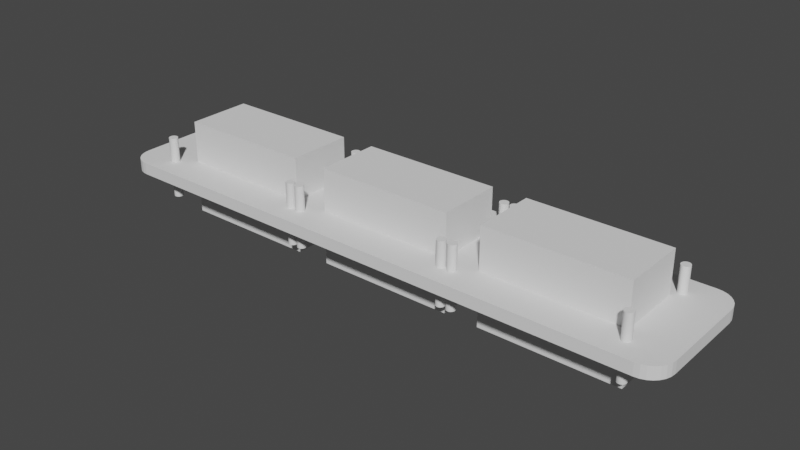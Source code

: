 # Source: v3.blend  (saved by Blender 2.90.8; exported with 4.5.12 LTS)
import bpy
from mathutils import Matrix  # noqa: F401  (used for matrix-valued properties, if any)

bpy.ops.wm.read_factory_settings(use_empty=True)
scene = bpy.context.scene
scene.name = 'Scene'

# ---- collections
col_collection = bpy.data.collections.new('Collection'); scene.collection.children.link(col_collection)

# ---- world
world_world = bpy.data.worlds.new('World'); scene.world = world_world
world_world.use_nodes = True; world_world.node_tree.nodes.clear()
_N = world_world.node_tree.nodes; _L = world_world.node_tree.links
n0 = _N.new('ShaderNodeOutputWorld'); n0.name = 'World Output'; n0.location = (300, 300)
n1 = _N.new('ShaderNodeBackground'); n1.name = 'Background'; n1.location = (10, 300)
n1.inputs[0].default_value = (0.05088, 0.05088, 0.05088, 1.0)
_L.new(n1.outputs[0], n0.inputs[0])
n0.is_active_output = True
world_world.color = (0.05088, 0.05088, 0.05088)
world_world.use_sun_shadow = False
world_world.sun_shadow_jitter_overblur = 0.0

# ---- meshes
me_v1_001 = bpy.data.meshes.new('V1.001')
me_v1_001.from_pydata([(-67.1, -16.5, -1.5), (67.1, -16.5, -1.5), (-67.1, -16.5, 1.5), (67.1, -16.5, 1.5), (68.32, -16.36, 1.5), (68.32, -16.36, -1.5), (69.49, -15.96, 1.5), (69.49, -15.96, -1.5), (70.53, -15.3, -1.5), (70.53, -15.3, 1.5), (71.4, -14.43, -1.5), (71.4, -14.43, 1.5), (72.06, -13.39, -1.5), (72.06, -13.39, 1.5), (72.46, -12.22, -1.5), (72.46, -12.22, 1.5), (72.6, -11.0, -1.5), (72.6, -11.0, 1.5), (72.6, 11.0, -1.5), (72.6, 11.0, 1.5), (72.46, 12.22, -1.5), (72.46, 12.22, 1.5), (72.06, 13.39, -1.5), (72.06, 13.39, 1.5), (71.4, 14.43, -1.5), (71.4, 14.43, 1.5), (70.53, 15.3, -1.5), (70.53, 15.3, 1.5), (69.49, 15.96, -1.5), (69.49, 15.96, 1.5), (68.32, 16.36, -1.5), (68.32, 16.36, 1.5), (67.1, 16.5, -1.5), (67.1, 16.5, 1.5), (-67.1, 16.5, -1.5), (-67.1, 16.5, 1.5), (-68.32, 16.36, 1.5), (-68.32, 16.36, -1.5), (-69.49, 15.96, -1.5), (-69.49, 15.96, 1.5), (-70.53, 15.3, -1.5), (-70.53, 15.3, 1.5), (-71.4, 14.43, -1.5), (-71.4, 14.43, 1.5), (-72.06, 13.39, -1.5), (-72.06, 13.39, 1.5), (-72.46, 12.22, -1.5), (-72.46, 12.22, 1.5), (-72.6, 11.0, -1.5), (-72.6, 11.0, 1.5), (-72.6, -11.0, -1.5), (-72.6, -11.0, 1.5), (-72.46, -12.22, 1.5), (-72.46, -12.22, -1.5), (-72.06, -13.39, 1.5), (-72.06, -13.39, -1.5), (-71.4, -14.43, -1.5), (-71.4, -14.43, 1.5), (-70.53, -15.3, -1.5), (-70.53, -15.3, 1.5), (-69.49, -15.96, -1.5), (-69.49, -15.96, 1.5), (-68.32, -16.36, -1.5), (-68.32, -16.36, 1.5)], [], [(0, 1, 2), (2, 1, 3), (3, 1, 4), (4, 5, 6), (1, 5, 4), (5, 7, 6), (6, 8, 9), (7, 8, 6), (9, 10, 11), (8, 10, 9), (11, 12, 13), (10, 12, 11), (13, 14, 15), (12, 14, 13), (15, 16, 17), (14, 16, 15), (16, 18, 17), (17, 18, 19), (18, 20, 19), (19, 20, 21), (21, 22, 23), (20, 22, 21), (23, 24, 25), (22, 24, 23), (25, 26, 27), (24, 26, 25), (27, 28, 29), (26, 28, 27), (29, 30, 31), (28, 30, 29), (31, 32, 33), (30, 32, 31), (32, 34, 33), (33, 34, 35), (35, 34, 36), (34, 37, 36), (36, 38, 39), (37, 38, 36), (39, 40, 41), (38, 40, 39), (41, 42, 43), (40, 42, 41), (43, 44, 45), (42, 44, 43), (45, 46, 47), (44, 46, 45), (47, 48, 49), (46, 48, 47), (48, 50, 49), (49, 50, 51), (51, 50, 52), (52, 53, 54), (50, 53, 52), (53, 55, 54), (54, 56, 57), (55, 56, 54), (57, 58, 59), (56, 58, 57), (59, 60, 61), (58, 60, 59), (61, 62, 63), (60, 62, 61), (63, 0, 2), (62, 0, 63), (56, 60, 58), (60, 0, 62), (56, 0, 60), (53, 50, 55), (55, 50, 56), (56, 50, 0), (46, 44, 48), (44, 42, 48), (40, 38, 42), (37, 34, 38), (48, 34, 50), (50, 34, 0), (38, 34, 42), (42, 34, 48), (1, 8, 5), (5, 8, 7), (8, 14, 10), (10, 14, 12), (1, 14, 8), (1, 16, 14), (0, 32, 1), (16, 32, 18), (34, 32, 0), (1, 32, 16), (30, 20, 32), (32, 20, 18), (30, 28, 20), (20, 24, 22), (28, 24, 20), (28, 26, 24), (61, 57, 59), (2, 61, 63), (2, 57, 61), (51, 52, 54), (51, 54, 57), (51, 57, 2), (45, 47, 49), (43, 45, 49), (39, 41, 43), (35, 36, 39), (35, 49, 51), (35, 51, 2), (35, 39, 43), (35, 43, 49), (9, 3, 4), (9, 4, 6), (15, 9, 11), (15, 11, 13), (15, 3, 9), (17, 3, 15), (33, 2, 3), (33, 17, 19), (33, 35, 2), (33, 3, 17), (21, 31, 33), (21, 33, 19), (29, 31, 21), (25, 21, 23), (25, 29, 21), (27, 29, 25)])
me_v1_001.use_remesh_fix_poles = True
me_v1_001.use_remesh_preserve_attributes = False
me_v1_001.use_mirror_vertex_groups = False
me_v1_001.update()
me_cube_001 = bpy.data.meshes.new('Cube.001')
me_cube_001.from_pydata([(-1.0, -1.0, -1.0), (-1.0, -1.0, 1.0), (-1.0, 1.0, -1.0), (-1.0, 1.0, 1.0), (1.0, -1.0, -1.0), (1.0, -1.0, 1.0), (1.0, 1.0, -1.0), (1.0, 1.0, 1.0)], [], [(0, 1, 3, 2), (2, 3, 7, 6), (6, 7, 5, 4), (4, 5, 1, 0), (2, 6, 4, 0), (7, 3, 1, 5)])
_uv = me_cube_001.uv_layers.new(name='UVMap')
_uv.uv.foreach_set('vector', [0.375, 0.0, 0.625, 0.0, 0.625, 0.25, 0.375, 0.25, 0.375, 0.25, 0.625, 0.25, 0.625, 0.5, 0.375, 0.5, 0.375, 0.5, 0.625, 0.5, 0.625, 0.75, 0.375, 0.75, 0.375, 0.75, 0.625, 0.75, 0.625, 1.0, 0.375, 1.0, 0.125, 0.5, 0.375, 0.5, 0.375, 0.75, 0.125, 0.75, 0.625, 0.5, 0.875, 0.5, 0.875, 0.75, 0.625, 0.75])
me_cube_001.use_remesh_fix_poles = True
me_cube_001.use_remesh_preserve_attributes = False
me_cube_001.use_mirror_vertex_groups = False
me_cube_001.update()
me_cube_002 = bpy.data.meshes.new('Cube.002')
me_cube_002.from_pydata([(-1.0, -1.0, -1.0), (-1.0, -1.0, 1.0), (-1.0, 1.0, -1.0), (-1.0, 1.0, 1.0), (1.0, -1.0, -1.0), (1.0, -1.0, 1.0), (1.0, 1.0, -1.0), (1.0, 1.0, 1.0)], [], [(0, 1, 3, 2), (2, 3, 7, 6), (6, 7, 5, 4), (4, 5, 1, 0), (2, 6, 4, 0), (7, 3, 1, 5)])
_uv = me_cube_002.uv_layers.new(name='UVMap')
_uv.uv.foreach_set('vector', [0.375, 0.0, 0.625, 0.0, 0.625, 0.25, 0.375, 0.25, 0.375, 0.25, 0.625, 0.25, 0.625, 0.5, 0.375, 0.5, 0.375, 0.5, 0.625, 0.5, 0.625, 0.75, 0.375, 0.75, 0.375, 0.75, 0.625, 0.75, 0.625, 1.0, 0.375, 1.0, 0.125, 0.5, 0.375, 0.5, 0.375, 0.75, 0.125, 0.75, 0.625, 0.5, 0.875, 0.5, 0.875, 0.75, 0.625, 0.75])
me_cube_002.use_remesh_fix_poles = True
me_cube_002.use_remesh_preserve_attributes = False
me_cube_002.use_mirror_vertex_groups = False
me_cube_002.update()
me_cube_003 = bpy.data.meshes.new('Cube.003')
me_cube_003.from_pydata([(-1.0, -1.0, -1.0), (-1.0, -1.0, 1.0), (-1.0, 1.0, -1.0), (-1.0, 1.0, 1.0), (1.0, -1.0, -1.0), (1.0, -1.0, 1.0), (1.0, 1.0, -1.0), (1.0, 1.0, 1.0)], [], [(0, 1, 3, 2), (2, 3, 7, 6), (6, 7, 5, 4), (4, 5, 1, 0), (2, 6, 4, 0), (7, 3, 1, 5)])
_uv = me_cube_003.uv_layers.new(name='UVMap')
_uv.uv.foreach_set('vector', [0.375, 0.0, 0.625, 0.0, 0.625, 0.25, 0.375, 0.25, 0.375, 0.25, 0.625, 0.25, 0.625, 0.5, 0.375, 0.5, 0.375, 0.5, 0.625, 0.5, 0.625, 0.75, 0.375, 0.75, 0.375, 0.75, 0.625, 0.75, 0.625, 1.0, 0.375, 1.0, 0.125, 0.5, 0.375, 0.5, 0.375, 0.75, 0.125, 0.75, 0.625, 0.5, 0.875, 0.5, 0.875, 0.75, 0.625, 0.75])
me_cube_003.use_remesh_fix_poles = True
me_cube_003.use_remesh_preserve_attributes = False
me_cube_003.use_mirror_vertex_groups = False
me_cube_003.update()
me_cylinder = bpy.data.meshes.new('Cylinder')
me_cylinder.from_pydata([(0.0, 1.1, -7.715), (0.0, 1.1, 7.715), (0.2146, 1.079, -7.715), (0.2146, 1.079, 7.715), (0.421, 1.016, -7.715), (0.421, 1.016, 7.715), (0.6111, 0.9146, -7.715), (0.6111, 0.9146, 7.715), (0.7778, 0.7778, -7.715), (0.7778, 0.7778, 7.715), (0.9146, 0.6111, -7.715), (0.9146, 0.6111, 7.715), (1.016, 0.421, -7.715), (1.016, 0.421, 7.715), (1.079, 0.2146, -7.715), (1.079, 0.2146, 7.715), (1.1, 8.305e-08, -7.715), (1.1, 8.305e-08, 7.715), (1.079, -0.2146, -7.715), (1.079, -0.2146, 7.715), (1.016, -0.421, -7.715), (1.016, -0.421, 7.715), (0.9146, -0.6111, -7.715), (0.9146, -0.6111, 7.715), (0.7778, -0.7778, -7.715), (0.7778, -0.7778, 7.715), (0.6111, -0.9146, -7.715), (0.6111, -0.9146, 7.715), (0.421, -1.016, -7.715), (0.421, -1.016, 7.715), (0.2146, -1.079, -7.715), (0.2146, -1.079, 7.715), (-3.584e-07, -1.1, -7.715), (-3.584e-07, -1.1, 7.715), (-0.2146, -1.079, -7.715), (-0.2146, -1.079, 7.715), (-0.421, -1.016, -7.715), (-0.421, -1.016, 7.715), (-0.6111, -0.9146, -7.715), (-0.6111, -0.9146, 7.715), (-0.7778, -0.7778, -7.715), (-0.7778, -0.7778, 7.715), (-0.9146, -0.6111, -7.715), (-0.9146, -0.6111, 7.715), (-1.016, -0.421, -7.715), (-1.016, -0.421, 7.715), (-1.079, -0.2146, -7.715), (-1.079, -0.2146, 7.715), (-1.1, 1.062e-06, -7.715), (-1.1, 1.062e-06, 7.715), (-1.079, 0.2146, -7.715), (-1.079, 0.2146, 7.715), (-1.016, 0.421, -7.715), (-1.016, 0.421, 7.715), (-0.9146, 0.6111, -7.715), (-0.9146, 0.6111, 7.715), (-0.7778, 0.7778, -7.715), (-0.7778, 0.7778, 7.715), (-0.6111, 0.9146, -7.715), (-0.6111, 0.9146, 7.715), (-0.421, 1.016, -7.715), (-0.421, 1.016, 7.715), (-0.2146, 1.079, -7.715), (-0.2146, 1.079, 7.715)], [], [(0, 1, 3, 2), (2, 3, 5, 4), (4, 5, 7, 6), (6, 7, 9, 8), (8, 9, 11, 10), (10, 11, 13, 12), (12, 13, 15, 14), (14, 15, 17, 16), (16, 17, 19, 18), (18, 19, 21, 20), (20, 21, 23, 22), (22, 23, 25, 24), (24, 25, 27, 26), (26, 27, 29, 28), (28, 29, 31, 30), (30, 31, 33, 32), (32, 33, 35, 34), (34, 35, 37, 36), (36, 37, 39, 38), (38, 39, 41, 40), (40, 41, 43, 42), (42, 43, 45, 44), (44, 45, 47, 46), (46, 47, 49, 48), (48, 49, 51, 50), (50, 51, 53, 52), (52, 53, 55, 54), (54, 55, 57, 56), (56, 57, 59, 58), (58, 59, 61, 60), (3, 1, 63, 61, 59, 57, 55, 53, 51, 49, 47, 45, 43, 41, 39, 37, 35, 33, 31, 29, 27, 25, 23, 21, 19, 17, 15, 13, 11, 9, 7, 5), (60, 61, 63, 62), (62, 63, 1, 0), (0, 2, 4, 6, 8, 10, 12, 14, 16, 18, 20, 22, 24, 26, 28, 30, 32, 34, 36, 38, 40, 42, 44, 46, 48, 50, 52, 54, 56, 58, 60, 62)])
_uv = me_cylinder.uv_layers.new(name='UVMap')
_uv.uv.foreach_set('vector', [1.0, 0.5, 1.0, 1.0, 0.9688, 1.0, 0.9688, 0.5, 0.9688, 0.5, 0.9688, 1.0, 0.9375, 1.0, 0.9375, 0.5, 0.9375, 0.5, 0.9375, 1.0, 0.9062, 1.0, 0.9062, 0.5, 0.9062, 0.5, 0.9062, 1.0, 0.875, 1.0, 0.875, 0.5, 0.875, 0.5, 0.875, 1.0, 0.8438, 1.0, 0.8438, 0.5, 0.8438, 0.5, 0.8438, 1.0, 0.8125, 1.0, 0.8125, 0.5, 0.8125, 0.5, 0.8125, 1.0, 0.7812, 1.0, 0.7812, 0.5, 0.7812, 0.5, 0.7812, 1.0, 0.75, 1.0, 0.75, 0.5, 0.75, 0.5, 0.75, 1.0, 0.7188, 1.0, 0.7188, 0.5, 0.7188, 0.5, 0.7188, 1.0, 0.6875, 1.0, 0.6875, 0.5, 0.6875, 0.5, 0.6875, 1.0, 0.6562, 1.0, 0.6562, 0.5, 0.6562, 0.5, 0.6562, 1.0, 0.625, 1.0, 0.625, 0.5, 0.625, 0.5, 0.625, 1.0, 0.5938, 1.0, 0.5938, 0.5, 0.5938, 0.5, 0.5938, 1.0, 0.5625, 1.0, 0.5625, 0.5, 0.5625, 0.5, 0.5625, 1.0, 0.5312, 1.0, 0.5312, 0.5, 0.5312, 0.5, 0.5312, 1.0, 0.5, 1.0, 0.5, 0.5, 0.5, 0.5, 0.5, 1.0, 0.4688, 1.0, 0.4688, 0.5, 0.4688, 0.5, 0.4688, 1.0, 0.4375, 1.0, 0.4375, 0.5, 0.4375, 0.5, 0.4375, 1.0, 0.4062, 1.0, 0.4062, 0.5, 0.4062, 0.5, 0.4062, 1.0, 0.375, 1.0, 0.375, 0.5, 0.375, 0.5, 0.375, 1.0, 0.3438, 1.0, 0.3438, 0.5, 0.3438, 0.5, 0.3438, 1.0, 0.3125, 1.0, 0.3125, 0.5, 0.3125, 0.5, 0.3125, 1.0, 0.2812, 1.0, 0.2812, 0.5, 0.2812, 0.5, 0.2812, 1.0, 0.25, 1.0, 0.25, 0.5, 0.25, 0.5, 0.25, 1.0, 0.2188, 1.0, 0.2188, 0.5, 0.2188, 0.5, 0.2188, 1.0, 0.1875, 1.0, 0.1875, 0.5, 0.1875, 0.5, 0.1875, 1.0, 0.1562, 1.0, 0.1562, 0.5, 0.1562, 0.5, 0.1562, 1.0, 0.125, 1.0, 0.125, 0.5, 0.125, 0.5, 0.125, 1.0, 0.09375, 1.0, 0.09375, 0.5, 0.09375, 0.5, 0.09375, 1.0, 0.0625, 1.0, 0.0625, 0.5, 0.2968, 0.4854, 0.25, 0.49, 0.2032, 0.4854, 0.1582, 0.4717, 0.1167, 0.4496, 0.08029, 0.4197, 0.05045, 0.3833, 0.02827, 0.3418, 0.01461, 0.2968, 0.01, 0.25, 0.01461, 0.2032, 0.02827, 0.1582, 0.05045, 0.1167, 0.08029, 0.08029, 0.1167, 0.05045, 0.1582, 0.02827, 0.2032, 0.01461, 0.25, 0.01, 0.2968, 0.01461, 0.3418, 0.02827, 0.3833, 0.05045, 0.4197, 0.08029, 0.4496, 0.1167, 0.4717, 0.1582, 0.4854, 0.2032, 0.49, 0.25, 0.4854, 0.2968, 0.4717, 0.3418, 0.4496, 0.3833, 0.4197, 0.4197, 0.3833, 0.4496, 0.3418, 0.4717, 0.0625, 0.5, 0.0625, 1.0, 0.03125, 1.0, 0.03125, 0.5, 0.03125, 0.5, 0.03125, 1.0, 0.0, 1.0, 0.0, 0.5, 0.75, 0.49, 0.7968, 0.4854, 0.8418, 0.4717, 0.8833, 0.4496, 0.9197, 0.4197, 0.9496, 0.3833, 0.9717, 0.3418, 0.9854, 0.2968, 0.99, 0.25, 0.9854, 0.2032, 0.9717, 0.1582, 0.9496, 0.1167, 0.9197, 0.08029, 0.8833, 0.05045, 0.8418, 0.02827, 0.7968, 0.01461, 0.75, 0.01, 0.7032, 0.01461, 0.6582, 0.02827, 0.6167, 0.05045, 0.5803, 0.08029, 0.5504, 0.1167, 0.5283, 0.1582, 0.5146, 0.2032, 0.51, 0.25, 0.5146, 0.2968, 0.5283, 0.3418, 0.5504, 0.3833, 0.5803, 0.4197, 0.6167, 0.4496, 0.6582, 0.4717, 0.7032, 0.4854])
me_cylinder.use_remesh_fix_poles = True
me_cylinder.use_remesh_preserve_attributes = False
me_cylinder.use_mirror_vertex_groups = False
me_cylinder.update()
me_cylinder_001 = bpy.data.meshes.new('Cylinder.001')
me_cylinder_001.from_pydata([(0.0, 1.1, -7.715), (0.0, 1.1, 7.715), (0.2146, 1.079, -7.715), (0.2146, 1.079, 7.715), (0.421, 1.016, -7.715), (0.421, 1.016, 7.715), (0.6111, 0.9146, -7.715), (0.6111, 0.9146, 7.715), (0.7778, 0.7778, -7.715), (0.7778, 0.7778, 7.715), (0.9146, 0.6111, -7.715), (0.9146, 0.6111, 7.715), (1.016, 0.421, -7.715), (1.016, 0.421, 7.715), (1.079, 0.2146, -7.715), (1.079, 0.2146, 7.715), (1.1, 8.305e-08, -7.715), (1.1, 8.305e-08, 7.715), (1.079, -0.2146, -7.715), (1.079, -0.2146, 7.715), (1.016, -0.421, -7.715), (1.016, -0.421, 7.715), (0.9146, -0.6111, -7.715), (0.9146, -0.6111, 7.715), (0.7778, -0.7778, -7.715), (0.7778, -0.7778, 7.715), (0.6111, -0.9146, -7.715), (0.6111, -0.9146, 7.715), (0.421, -1.016, -7.715), (0.421, -1.016, 7.715), (0.2146, -1.079, -7.715), (0.2146, -1.079, 7.715), (-3.584e-07, -1.1, -7.715), (-3.584e-07, -1.1, 7.715), (-0.2146, -1.079, -7.715), (-0.2146, -1.079, 7.715), (-0.421, -1.016, -7.715), (-0.421, -1.016, 7.715), (-0.6111, -0.9146, -7.715), (-0.6111, -0.9146, 7.715), (-0.7778, -0.7778, -7.715), (-0.7778, -0.7778, 7.715), (-0.9146, -0.6111, -7.715), (-0.9146, -0.6111, 7.715), (-1.016, -0.421, -7.715), (-1.016, -0.421, 7.715), (-1.079, -0.2146, -7.715), (-1.079, -0.2146, 7.715), (-1.1, 1.062e-06, -7.715), (-1.1, 1.062e-06, 7.715), (-1.079, 0.2146, -7.715), (-1.079, 0.2146, 7.715), (-1.016, 0.421, -7.715), (-1.016, 0.421, 7.715), (-0.9146, 0.6111, -7.715), (-0.9146, 0.6111, 7.715), (-0.7778, 0.7778, -7.715), (-0.7778, 0.7778, 7.715), (-0.6111, 0.9146, -7.715), (-0.6111, 0.9146, 7.715), (-0.421, 1.016, -7.715), (-0.421, 1.016, 7.715), (-0.2146, 1.079, -7.715), (-0.2146, 1.079, 7.715)], [], [(0, 1, 3, 2), (2, 3, 5, 4), (4, 5, 7, 6), (6, 7, 9, 8), (8, 9, 11, 10), (10, 11, 13, 12), (12, 13, 15, 14), (14, 15, 17, 16), (16, 17, 19, 18), (18, 19, 21, 20), (20, 21, 23, 22), (22, 23, 25, 24), (24, 25, 27, 26), (26, 27, 29, 28), (28, 29, 31, 30), (30, 31, 33, 32), (32, 33, 35, 34), (34, 35, 37, 36), (36, 37, 39, 38), (38, 39, 41, 40), (40, 41, 43, 42), (42, 43, 45, 44), (44, 45, 47, 46), (46, 47, 49, 48), (48, 49, 51, 50), (50, 51, 53, 52), (52, 53, 55, 54), (54, 55, 57, 56), (56, 57, 59, 58), (58, 59, 61, 60), (3, 1, 63, 61, 59, 57, 55, 53, 51, 49, 47, 45, 43, 41, 39, 37, 35, 33, 31, 29, 27, 25, 23, 21, 19, 17, 15, 13, 11, 9, 7, 5), (60, 61, 63, 62), (62, 63, 1, 0), (0, 2, 4, 6, 8, 10, 12, 14, 16, 18, 20, 22, 24, 26, 28, 30, 32, 34, 36, 38, 40, 42, 44, 46, 48, 50, 52, 54, 56, 58, 60, 62)])
_uv = me_cylinder_001.uv_layers.new(name='UVMap')
_uv.uv.foreach_set('vector', [1.0, 0.5, 1.0, 1.0, 0.9688, 1.0, 0.9688, 0.5, 0.9688, 0.5, 0.9688, 1.0, 0.9375, 1.0, 0.9375, 0.5, 0.9375, 0.5, 0.9375, 1.0, 0.9062, 1.0, 0.9062, 0.5, 0.9062, 0.5, 0.9062, 1.0, 0.875, 1.0, 0.875, 0.5, 0.875, 0.5, 0.875, 1.0, 0.8438, 1.0, 0.8438, 0.5, 0.8438, 0.5, 0.8438, 1.0, 0.8125, 1.0, 0.8125, 0.5, 0.8125, 0.5, 0.8125, 1.0, 0.7812, 1.0, 0.7812, 0.5, 0.7812, 0.5, 0.7812, 1.0, 0.75, 1.0, 0.75, 0.5, 0.75, 0.5, 0.75, 1.0, 0.7188, 1.0, 0.7188, 0.5, 0.7188, 0.5, 0.7188, 1.0, 0.6875, 1.0, 0.6875, 0.5, 0.6875, 0.5, 0.6875, 1.0, 0.6562, 1.0, 0.6562, 0.5, 0.6562, 0.5, 0.6562, 1.0, 0.625, 1.0, 0.625, 0.5, 0.625, 0.5, 0.625, 1.0, 0.5938, 1.0, 0.5938, 0.5, 0.5938, 0.5, 0.5938, 1.0, 0.5625, 1.0, 0.5625, 0.5, 0.5625, 0.5, 0.5625, 1.0, 0.5312, 1.0, 0.5312, 0.5, 0.5312, 0.5, 0.5312, 1.0, 0.5, 1.0, 0.5, 0.5, 0.5, 0.5, 0.5, 1.0, 0.4688, 1.0, 0.4688, 0.5, 0.4688, 0.5, 0.4688, 1.0, 0.4375, 1.0, 0.4375, 0.5, 0.4375, 0.5, 0.4375, 1.0, 0.4062, 1.0, 0.4062, 0.5, 0.4062, 0.5, 0.4062, 1.0, 0.375, 1.0, 0.375, 0.5, 0.375, 0.5, 0.375, 1.0, 0.3438, 1.0, 0.3438, 0.5, 0.3438, 0.5, 0.3438, 1.0, 0.3125, 1.0, 0.3125, 0.5, 0.3125, 0.5, 0.3125, 1.0, 0.2812, 1.0, 0.2812, 0.5, 0.2812, 0.5, 0.2812, 1.0, 0.25, 1.0, 0.25, 0.5, 0.25, 0.5, 0.25, 1.0, 0.2188, 1.0, 0.2188, 0.5, 0.2188, 0.5, 0.2188, 1.0, 0.1875, 1.0, 0.1875, 0.5, 0.1875, 0.5, 0.1875, 1.0, 0.1562, 1.0, 0.1562, 0.5, 0.1562, 0.5, 0.1562, 1.0, 0.125, 1.0, 0.125, 0.5, 0.125, 0.5, 0.125, 1.0, 0.09375, 1.0, 0.09375, 0.5, 0.09375, 0.5, 0.09375, 1.0, 0.0625, 1.0, 0.0625, 0.5, 0.2968, 0.4854, 0.25, 0.49, 0.2032, 0.4854, 0.1582, 0.4717, 0.1167, 0.4496, 0.08029, 0.4197, 0.05045, 0.3833, 0.02827, 0.3418, 0.01461, 0.2968, 0.01, 0.25, 0.01461, 0.2032, 0.02827, 0.1582, 0.05045, 0.1167, 0.08029, 0.08029, 0.1167, 0.05045, 0.1582, 0.02827, 0.2032, 0.01461, 0.25, 0.01, 0.2968, 0.01461, 0.3418, 0.02827, 0.3833, 0.05045, 0.4197, 0.08029, 0.4496, 0.1167, 0.4717, 0.1582, 0.4854, 0.2032, 0.49, 0.25, 0.4854, 0.2968, 0.4717, 0.3418, 0.4496, 0.3833, 0.4197, 0.4197, 0.3833, 0.4496, 0.3418, 0.4717, 0.0625, 0.5, 0.0625, 1.0, 0.03125, 1.0, 0.03125, 0.5, 0.03125, 0.5, 0.03125, 1.0, 0.0, 1.0, 0.0, 0.5, 0.75, 0.49, 0.7968, 0.4854, 0.8418, 0.4717, 0.8833, 0.4496, 0.9197, 0.4197, 0.9496, 0.3833, 0.9717, 0.3418, 0.9854, 0.2968, 0.99, 0.25, 0.9854, 0.2032, 0.9717, 0.1582, 0.9496, 0.1167, 0.9197, 0.08029, 0.8833, 0.05045, 0.8418, 0.02827, 0.7968, 0.01461, 0.75, 0.01, 0.7032, 0.01461, 0.6582, 0.02827, 0.6167, 0.05045, 0.5803, 0.08029, 0.5504, 0.1167, 0.5283, 0.1582, 0.5146, 0.2032, 0.51, 0.25, 0.5146, 0.2968, 0.5283, 0.3418, 0.5504, 0.3833, 0.5803, 0.4197, 0.6167, 0.4496, 0.6582, 0.4717, 0.7032, 0.4854])
me_cylinder_001.use_remesh_fix_poles = True
me_cylinder_001.use_remesh_preserve_attributes = False
me_cylinder_001.use_mirror_vertex_groups = False
me_cylinder_001.update()
me_cylinder_002 = bpy.data.meshes.new('Cylinder.002')
me_cylinder_002.from_pydata([(0.0, 1.1, -7.715), (0.0, 1.1, 7.715), (0.2146, 1.079, -7.715), (0.2146, 1.079, 7.715), (0.421, 1.016, -7.715), (0.421, 1.016, 7.715), (0.6111, 0.9146, -7.715), (0.6111, 0.9146, 7.715), (0.7778, 0.7778, -7.715), (0.7778, 0.7778, 7.715), (0.9146, 0.6111, -7.715), (0.9146, 0.6111, 7.715), (1.016, 0.421, -7.715), (1.016, 0.421, 7.715), (1.079, 0.2146, -7.715), (1.079, 0.2146, 7.715), (1.1, 8.305e-08, -7.715), (1.1, 8.305e-08, 7.715), (1.079, -0.2146, -7.715), (1.079, -0.2146, 7.715), (1.016, -0.421, -7.715), (1.016, -0.421, 7.715), (0.9146, -0.6111, -7.715), (0.9146, -0.6111, 7.715), (0.7778, -0.7778, -7.715), (0.7778, -0.7778, 7.715), (0.6111, -0.9146, -7.715), (0.6111, -0.9146, 7.715), (0.421, -1.016, -7.715), (0.421, -1.016, 7.715), (0.2146, -1.079, -7.715), (0.2146, -1.079, 7.715), (-3.584e-07, -1.1, -7.715), (-3.584e-07, -1.1, 7.715), (-0.2146, -1.079, -7.715), (-0.2146, -1.079, 7.715), (-0.421, -1.016, -7.715), (-0.421, -1.016, 7.715), (-0.6111, -0.9146, -7.715), (-0.6111, -0.9146, 7.715), (-0.7778, -0.7778, -7.715), (-0.7778, -0.7778, 7.715), (-0.9146, -0.6111, -7.715), (-0.9146, -0.6111, 7.715), (-1.016, -0.421, -7.715), (-1.016, -0.421, 7.715), (-1.079, -0.2146, -7.715), (-1.079, -0.2146, 7.715), (-1.1, 1.062e-06, -7.715), (-1.1, 1.062e-06, 7.715), (-1.079, 0.2146, -7.715), (-1.079, 0.2146, 7.715), (-1.016, 0.421, -7.715), (-1.016, 0.421, 7.715), (-0.9146, 0.6111, -7.715), (-0.9146, 0.6111, 7.715), (-0.7778, 0.7778, -7.715), (-0.7778, 0.7778, 7.715), (-0.6111, 0.9146, -7.715), (-0.6111, 0.9146, 7.715), (-0.421, 1.016, -7.715), (-0.421, 1.016, 7.715), (-0.2146, 1.079, -7.715), (-0.2146, 1.079, 7.715)], [], [(0, 1, 3, 2), (2, 3, 5, 4), (4, 5, 7, 6), (6, 7, 9, 8), (8, 9, 11, 10), (10, 11, 13, 12), (12, 13, 15, 14), (14, 15, 17, 16), (16, 17, 19, 18), (18, 19, 21, 20), (20, 21, 23, 22), (22, 23, 25, 24), (24, 25, 27, 26), (26, 27, 29, 28), (28, 29, 31, 30), (30, 31, 33, 32), (32, 33, 35, 34), (34, 35, 37, 36), (36, 37, 39, 38), (38, 39, 41, 40), (40, 41, 43, 42), (42, 43, 45, 44), (44, 45, 47, 46), (46, 47, 49, 48), (48, 49, 51, 50), (50, 51, 53, 52), (52, 53, 55, 54), (54, 55, 57, 56), (56, 57, 59, 58), (58, 59, 61, 60), (3, 1, 63, 61, 59, 57, 55, 53, 51, 49, 47, 45, 43, 41, 39, 37, 35, 33, 31, 29, 27, 25, 23, 21, 19, 17, 15, 13, 11, 9, 7, 5), (60, 61, 63, 62), (62, 63, 1, 0), (0, 2, 4, 6, 8, 10, 12, 14, 16, 18, 20, 22, 24, 26, 28, 30, 32, 34, 36, 38, 40, 42, 44, 46, 48, 50, 52, 54, 56, 58, 60, 62)])
_uv = me_cylinder_002.uv_layers.new(name='UVMap')
_uv.uv.foreach_set('vector', [1.0, 0.5, 1.0, 1.0, 0.9688, 1.0, 0.9688, 0.5, 0.9688, 0.5, 0.9688, 1.0, 0.9375, 1.0, 0.9375, 0.5, 0.9375, 0.5, 0.9375, 1.0, 0.9062, 1.0, 0.9062, 0.5, 0.9062, 0.5, 0.9062, 1.0, 0.875, 1.0, 0.875, 0.5, 0.875, 0.5, 0.875, 1.0, 0.8438, 1.0, 0.8438, 0.5, 0.8438, 0.5, 0.8438, 1.0, 0.8125, 1.0, 0.8125, 0.5, 0.8125, 0.5, 0.8125, 1.0, 0.7812, 1.0, 0.7812, 0.5, 0.7812, 0.5, 0.7812, 1.0, 0.75, 1.0, 0.75, 0.5, 0.75, 0.5, 0.75, 1.0, 0.7188, 1.0, 0.7188, 0.5, 0.7188, 0.5, 0.7188, 1.0, 0.6875, 1.0, 0.6875, 0.5, 0.6875, 0.5, 0.6875, 1.0, 0.6562, 1.0, 0.6562, 0.5, 0.6562, 0.5, 0.6562, 1.0, 0.625, 1.0, 0.625, 0.5, 0.625, 0.5, 0.625, 1.0, 0.5938, 1.0, 0.5938, 0.5, 0.5938, 0.5, 0.5938, 1.0, 0.5625, 1.0, 0.5625, 0.5, 0.5625, 0.5, 0.5625, 1.0, 0.5312, 1.0, 0.5312, 0.5, 0.5312, 0.5, 0.5312, 1.0, 0.5, 1.0, 0.5, 0.5, 0.5, 0.5, 0.5, 1.0, 0.4688, 1.0, 0.4688, 0.5, 0.4688, 0.5, 0.4688, 1.0, 0.4375, 1.0, 0.4375, 0.5, 0.4375, 0.5, 0.4375, 1.0, 0.4062, 1.0, 0.4062, 0.5, 0.4062, 0.5, 0.4062, 1.0, 0.375, 1.0, 0.375, 0.5, 0.375, 0.5, 0.375, 1.0, 0.3438, 1.0, 0.3438, 0.5, 0.3438, 0.5, 0.3438, 1.0, 0.3125, 1.0, 0.3125, 0.5, 0.3125, 0.5, 0.3125, 1.0, 0.2812, 1.0, 0.2812, 0.5, 0.2812, 0.5, 0.2812, 1.0, 0.25, 1.0, 0.25, 0.5, 0.25, 0.5, 0.25, 1.0, 0.2188, 1.0, 0.2188, 0.5, 0.2188, 0.5, 0.2188, 1.0, 0.1875, 1.0, 0.1875, 0.5, 0.1875, 0.5, 0.1875, 1.0, 0.1562, 1.0, 0.1562, 0.5, 0.1562, 0.5, 0.1562, 1.0, 0.125, 1.0, 0.125, 0.5, 0.125, 0.5, 0.125, 1.0, 0.09375, 1.0, 0.09375, 0.5, 0.09375, 0.5, 0.09375, 1.0, 0.0625, 1.0, 0.0625, 0.5, 0.2968, 0.4854, 0.25, 0.49, 0.2032, 0.4854, 0.1582, 0.4717, 0.1167, 0.4496, 0.08029, 0.4197, 0.05045, 0.3833, 0.02827, 0.3418, 0.01461, 0.2968, 0.01, 0.25, 0.01461, 0.2032, 0.02827, 0.1582, 0.05045, 0.1167, 0.08029, 0.08029, 0.1167, 0.05045, 0.1582, 0.02827, 0.2032, 0.01461, 0.25, 0.01, 0.2968, 0.01461, 0.3418, 0.02827, 0.3833, 0.05045, 0.4197, 0.08029, 0.4496, 0.1167, 0.4717, 0.1582, 0.4854, 0.2032, 0.49, 0.25, 0.4854, 0.2968, 0.4717, 0.3418, 0.4496, 0.3833, 0.4197, 0.4197, 0.3833, 0.4496, 0.3418, 0.4717, 0.0625, 0.5, 0.0625, 1.0, 0.03125, 1.0, 0.03125, 0.5, 0.03125, 0.5, 0.03125, 1.0, 0.0, 1.0, 0.0, 0.5, 0.75, 0.49, 0.7968, 0.4854, 0.8418, 0.4717, 0.8833, 0.4496, 0.9197, 0.4197, 0.9496, 0.3833, 0.9717, 0.3418, 0.9854, 0.2968, 0.99, 0.25, 0.9854, 0.2032, 0.9717, 0.1582, 0.9496, 0.1167, 0.9197, 0.08029, 0.8833, 0.05045, 0.8418, 0.02827, 0.7968, 0.01461, 0.75, 0.01, 0.7032, 0.01461, 0.6582, 0.02827, 0.6167, 0.05045, 0.5803, 0.08029, 0.5504, 0.1167, 0.5283, 0.1582, 0.5146, 0.2032, 0.51, 0.25, 0.5146, 0.2968, 0.5283, 0.3418, 0.5504, 0.3833, 0.5803, 0.4197, 0.6167, 0.4496, 0.6582, 0.4717, 0.7032, 0.4854])
me_cylinder_002.use_remesh_fix_poles = True
me_cylinder_002.use_remesh_preserve_attributes = False
me_cylinder_002.use_mirror_vertex_groups = False
me_cylinder_002.update()
me_cylinder_003 = bpy.data.meshes.new('Cylinder.003')
me_cylinder_003.from_pydata([(0.0, 1.1, -7.715), (0.0, 1.1, 7.715), (0.2146, 1.079, -7.715), (0.2146, 1.079, 7.715), (0.421, 1.016, -7.715), (0.421, 1.016, 7.715), (0.6111, 0.9146, -7.715), (0.6111, 0.9146, 7.715), (0.7778, 0.7778, -7.715), (0.7778, 0.7778, 7.715), (0.9146, 0.6111, -7.715), (0.9146, 0.6111, 7.715), (1.016, 0.421, -7.715), (1.016, 0.421, 7.715), (1.079, 0.2146, -7.715), (1.079, 0.2146, 7.715), (1.1, 8.305e-08, -7.715), (1.1, 8.305e-08, 7.715), (1.079, -0.2146, -7.715), (1.079, -0.2146, 7.715), (1.016, -0.421, -7.715), (1.016, -0.421, 7.715), (0.9146, -0.6111, -7.715), (0.9146, -0.6111, 7.715), (0.7778, -0.7778, -7.715), (0.7778, -0.7778, 7.715), (0.6111, -0.9146, -7.715), (0.6111, -0.9146, 7.715), (0.421, -1.016, -7.715), (0.421, -1.016, 7.715), (0.2146, -1.079, -7.715), (0.2146, -1.079, 7.715), (-3.584e-07, -1.1, -7.715), (-3.584e-07, -1.1, 7.715), (-0.2146, -1.079, -7.715), (-0.2146, -1.079, 7.715), (-0.421, -1.016, -7.715), (-0.421, -1.016, 7.715), (-0.6111, -0.9146, -7.715), (-0.6111, -0.9146, 7.715), (-0.7778, -0.7778, -7.715), (-0.7778, -0.7778, 7.715), (-0.9146, -0.6111, -7.715), (-0.9146, -0.6111, 7.715), (-1.016, -0.421, -7.715), (-1.016, -0.421, 7.715), (-1.079, -0.2146, -7.715), (-1.079, -0.2146, 7.715), (-1.1, 1.062e-06, -7.715), (-1.1, 1.062e-06, 7.715), (-1.079, 0.2146, -7.715), (-1.079, 0.2146, 7.715), (-1.016, 0.421, -7.715), (-1.016, 0.421, 7.715), (-0.9146, 0.6111, -7.715), (-0.9146, 0.6111, 7.715), (-0.7778, 0.7778, -7.715), (-0.7778, 0.7778, 7.715), (-0.6111, 0.9146, -7.715), (-0.6111, 0.9146, 7.715), (-0.421, 1.016, -7.715), (-0.421, 1.016, 7.715), (-0.2146, 1.079, -7.715), (-0.2146, 1.079, 7.715)], [], [(0, 1, 3, 2), (2, 3, 5, 4), (4, 5, 7, 6), (6, 7, 9, 8), (8, 9, 11, 10), (10, 11, 13, 12), (12, 13, 15, 14), (14, 15, 17, 16), (16, 17, 19, 18), (18, 19, 21, 20), (20, 21, 23, 22), (22, 23, 25, 24), (24, 25, 27, 26), (26, 27, 29, 28), (28, 29, 31, 30), (30, 31, 33, 32), (32, 33, 35, 34), (34, 35, 37, 36), (36, 37, 39, 38), (38, 39, 41, 40), (40, 41, 43, 42), (42, 43, 45, 44), (44, 45, 47, 46), (46, 47, 49, 48), (48, 49, 51, 50), (50, 51, 53, 52), (52, 53, 55, 54), (54, 55, 57, 56), (56, 57, 59, 58), (58, 59, 61, 60), (3, 1, 63, 61, 59, 57, 55, 53, 51, 49, 47, 45, 43, 41, 39, 37, 35, 33, 31, 29, 27, 25, 23, 21, 19, 17, 15, 13, 11, 9, 7, 5), (60, 61, 63, 62), (62, 63, 1, 0), (0, 2, 4, 6, 8, 10, 12, 14, 16, 18, 20, 22, 24, 26, 28, 30, 32, 34, 36, 38, 40, 42, 44, 46, 48, 50, 52, 54, 56, 58, 60, 62)])
_uv = me_cylinder_003.uv_layers.new(name='UVMap')
_uv.uv.foreach_set('vector', [1.0, 0.5, 1.0, 1.0, 0.9688, 1.0, 0.9688, 0.5, 0.9688, 0.5, 0.9688, 1.0, 0.9375, 1.0, 0.9375, 0.5, 0.9375, 0.5, 0.9375, 1.0, 0.9062, 1.0, 0.9062, 0.5, 0.9062, 0.5, 0.9062, 1.0, 0.875, 1.0, 0.875, 0.5, 0.875, 0.5, 0.875, 1.0, 0.8438, 1.0, 0.8438, 0.5, 0.8438, 0.5, 0.8438, 1.0, 0.8125, 1.0, 0.8125, 0.5, 0.8125, 0.5, 0.8125, 1.0, 0.7812, 1.0, 0.7812, 0.5, 0.7812, 0.5, 0.7812, 1.0, 0.75, 1.0, 0.75, 0.5, 0.75, 0.5, 0.75, 1.0, 0.7188, 1.0, 0.7188, 0.5, 0.7188, 0.5, 0.7188, 1.0, 0.6875, 1.0, 0.6875, 0.5, 0.6875, 0.5, 0.6875, 1.0, 0.6562, 1.0, 0.6562, 0.5, 0.6562, 0.5, 0.6562, 1.0, 0.625, 1.0, 0.625, 0.5, 0.625, 0.5, 0.625, 1.0, 0.5938, 1.0, 0.5938, 0.5, 0.5938, 0.5, 0.5938, 1.0, 0.5625, 1.0, 0.5625, 0.5, 0.5625, 0.5, 0.5625, 1.0, 0.5312, 1.0, 0.5312, 0.5, 0.5312, 0.5, 0.5312, 1.0, 0.5, 1.0, 0.5, 0.5, 0.5, 0.5, 0.5, 1.0, 0.4688, 1.0, 0.4688, 0.5, 0.4688, 0.5, 0.4688, 1.0, 0.4375, 1.0, 0.4375, 0.5, 0.4375, 0.5, 0.4375, 1.0, 0.4062, 1.0, 0.4062, 0.5, 0.4062, 0.5, 0.4062, 1.0, 0.375, 1.0, 0.375, 0.5, 0.375, 0.5, 0.375, 1.0, 0.3438, 1.0, 0.3438, 0.5, 0.3438, 0.5, 0.3438, 1.0, 0.3125, 1.0, 0.3125, 0.5, 0.3125, 0.5, 0.3125, 1.0, 0.2812, 1.0, 0.2812, 0.5, 0.2812, 0.5, 0.2812, 1.0, 0.25, 1.0, 0.25, 0.5, 0.25, 0.5, 0.25, 1.0, 0.2188, 1.0, 0.2188, 0.5, 0.2188, 0.5, 0.2188, 1.0, 0.1875, 1.0, 0.1875, 0.5, 0.1875, 0.5, 0.1875, 1.0, 0.1562, 1.0, 0.1562, 0.5, 0.1562, 0.5, 0.1562, 1.0, 0.125, 1.0, 0.125, 0.5, 0.125, 0.5, 0.125, 1.0, 0.09375, 1.0, 0.09375, 0.5, 0.09375, 0.5, 0.09375, 1.0, 0.0625, 1.0, 0.0625, 0.5, 0.2968, 0.4854, 0.25, 0.49, 0.2032, 0.4854, 0.1582, 0.4717, 0.1167, 0.4496, 0.08029, 0.4197, 0.05045, 0.3833, 0.02827, 0.3418, 0.01461, 0.2968, 0.01, 0.25, 0.01461, 0.2032, 0.02827, 0.1582, 0.05045, 0.1167, 0.08029, 0.08029, 0.1167, 0.05045, 0.1582, 0.02827, 0.2032, 0.01461, 0.25, 0.01, 0.2968, 0.01461, 0.3418, 0.02827, 0.3833, 0.05045, 0.4197, 0.08029, 0.4496, 0.1167, 0.4717, 0.1582, 0.4854, 0.2032, 0.49, 0.25, 0.4854, 0.2968, 0.4717, 0.3418, 0.4496, 0.3833, 0.4197, 0.4197, 0.3833, 0.4496, 0.3418, 0.4717, 0.0625, 0.5, 0.0625, 1.0, 0.03125, 1.0, 0.03125, 0.5, 0.03125, 0.5, 0.03125, 1.0, 0.0, 1.0, 0.0, 0.5, 0.75, 0.49, 0.7968, 0.4854, 0.8418, 0.4717, 0.8833, 0.4496, 0.9197, 0.4197, 0.9496, 0.3833, 0.9717, 0.3418, 0.9854, 0.2968, 0.99, 0.25, 0.9854, 0.2032, 0.9717, 0.1582, 0.9496, 0.1167, 0.9197, 0.08029, 0.8833, 0.05045, 0.8418, 0.02827, 0.7968, 0.01461, 0.75, 0.01, 0.7032, 0.01461, 0.6582, 0.02827, 0.6167, 0.05045, 0.5803, 0.08029, 0.5504, 0.1167, 0.5283, 0.1582, 0.5146, 0.2032, 0.51, 0.25, 0.5146, 0.2968, 0.5283, 0.3418, 0.5504, 0.3833, 0.5803, 0.4197, 0.6167, 0.4496, 0.6582, 0.4717, 0.7032, 0.4854])
me_cylinder_003.use_remesh_fix_poles = True
me_cylinder_003.use_remesh_preserve_attributes = False
me_cylinder_003.use_mirror_vertex_groups = False
me_cylinder_003.update()
me_cylinder_004 = bpy.data.meshes.new('Cylinder.004')
me_cylinder_004.from_pydata([(0.0, 1.1, -7.715), (0.0, 1.1, 7.715), (0.2146, 1.079, -7.715), (0.2146, 1.079, 7.715), (0.421, 1.016, -7.715), (0.421, 1.016, 7.715), (0.6111, 0.9146, -7.715), (0.6111, 0.9146, 7.715), (0.7778, 0.7778, -7.715), (0.7778, 0.7778, 7.715), (0.9146, 0.6111, -7.715), (0.9146, 0.6111, 7.715), (1.016, 0.421, -7.715), (1.016, 0.421, 7.715), (1.079, 0.2146, -7.715), (1.079, 0.2146, 7.715), (1.1, 8.305e-08, -7.715), (1.1, 8.305e-08, 7.715), (1.079, -0.2146, -7.715), (1.079, -0.2146, 7.715), (1.016, -0.421, -7.715), (1.016, -0.421, 7.715), (0.9146, -0.6111, -7.715), (0.9146, -0.6111, 7.715), (0.7778, -0.7778, -7.715), (0.7778, -0.7778, 7.715), (0.6111, -0.9146, -7.715), (0.6111, -0.9146, 7.715), (0.421, -1.016, -7.715), (0.421, -1.016, 7.715), (0.2146, -1.079, -7.715), (0.2146, -1.079, 7.715), (-3.584e-07, -1.1, -7.715), (-3.584e-07, -1.1, 7.715), (-0.2146, -1.079, -7.715), (-0.2146, -1.079, 7.715), (-0.421, -1.016, -7.715), (-0.421, -1.016, 7.715), (-0.6111, -0.9146, -7.715), (-0.6111, -0.9146, 7.715), (-0.7778, -0.7778, -7.715), (-0.7778, -0.7778, 7.715), (-0.9146, -0.6111, -7.715), (-0.9146, -0.6111, 7.715), (-1.016, -0.421, -7.715), (-1.016, -0.421, 7.715), (-1.079, -0.2146, -7.715), (-1.079, -0.2146, 7.715), (-1.1, 1.062e-06, -7.715), (-1.1, 1.062e-06, 7.715), (-1.079, 0.2146, -7.715), (-1.079, 0.2146, 7.715), (-1.016, 0.421, -7.715), (-1.016, 0.421, 7.715), (-0.9146, 0.6111, -7.715), (-0.9146, 0.6111, 7.715), (-0.7778, 0.7778, -7.715), (-0.7778, 0.7778, 7.715), (-0.6111, 0.9146, -7.715), (-0.6111, 0.9146, 7.715), (-0.421, 1.016, -7.715), (-0.421, 1.016, 7.715), (-0.2146, 1.079, -7.715), (-0.2146, 1.079, 7.715)], [], [(0, 1, 3, 2), (2, 3, 5, 4), (4, 5, 7, 6), (6, 7, 9, 8), (8, 9, 11, 10), (10, 11, 13, 12), (12, 13, 15, 14), (14, 15, 17, 16), (16, 17, 19, 18), (18, 19, 21, 20), (20, 21, 23, 22), (22, 23, 25, 24), (24, 25, 27, 26), (26, 27, 29, 28), (28, 29, 31, 30), (30, 31, 33, 32), (32, 33, 35, 34), (34, 35, 37, 36), (36, 37, 39, 38), (38, 39, 41, 40), (40, 41, 43, 42), (42, 43, 45, 44), (44, 45, 47, 46), (46, 47, 49, 48), (48, 49, 51, 50), (50, 51, 53, 52), (52, 53, 55, 54), (54, 55, 57, 56), (56, 57, 59, 58), (58, 59, 61, 60), (3, 1, 63, 61, 59, 57, 55, 53, 51, 49, 47, 45, 43, 41, 39, 37, 35, 33, 31, 29, 27, 25, 23, 21, 19, 17, 15, 13, 11, 9, 7, 5), (60, 61, 63, 62), (62, 63, 1, 0), (0, 2, 4, 6, 8, 10, 12, 14, 16, 18, 20, 22, 24, 26, 28, 30, 32, 34, 36, 38, 40, 42, 44, 46, 48, 50, 52, 54, 56, 58, 60, 62)])
_uv = me_cylinder_004.uv_layers.new(name='UVMap')
_uv.uv.foreach_set('vector', [1.0, 0.5, 1.0, 1.0, 0.9688, 1.0, 0.9688, 0.5, 0.9688, 0.5, 0.9688, 1.0, 0.9375, 1.0, 0.9375, 0.5, 0.9375, 0.5, 0.9375, 1.0, 0.9062, 1.0, 0.9062, 0.5, 0.9062, 0.5, 0.9062, 1.0, 0.875, 1.0, 0.875, 0.5, 0.875, 0.5, 0.875, 1.0, 0.8438, 1.0, 0.8438, 0.5, 0.8438, 0.5, 0.8438, 1.0, 0.8125, 1.0, 0.8125, 0.5, 0.8125, 0.5, 0.8125, 1.0, 0.7812, 1.0, 0.7812, 0.5, 0.7812, 0.5, 0.7812, 1.0, 0.75, 1.0, 0.75, 0.5, 0.75, 0.5, 0.75, 1.0, 0.7188, 1.0, 0.7188, 0.5, 0.7188, 0.5, 0.7188, 1.0, 0.6875, 1.0, 0.6875, 0.5, 0.6875, 0.5, 0.6875, 1.0, 0.6562, 1.0, 0.6562, 0.5, 0.6562, 0.5, 0.6562, 1.0, 0.625, 1.0, 0.625, 0.5, 0.625, 0.5, 0.625, 1.0, 0.5938, 1.0, 0.5938, 0.5, 0.5938, 0.5, 0.5938, 1.0, 0.5625, 1.0, 0.5625, 0.5, 0.5625, 0.5, 0.5625, 1.0, 0.5312, 1.0, 0.5312, 0.5, 0.5312, 0.5, 0.5312, 1.0, 0.5, 1.0, 0.5, 0.5, 0.5, 0.5, 0.5, 1.0, 0.4688, 1.0, 0.4688, 0.5, 0.4688, 0.5, 0.4688, 1.0, 0.4375, 1.0, 0.4375, 0.5, 0.4375, 0.5, 0.4375, 1.0, 0.4062, 1.0, 0.4062, 0.5, 0.4062, 0.5, 0.4062, 1.0, 0.375, 1.0, 0.375, 0.5, 0.375, 0.5, 0.375, 1.0, 0.3438, 1.0, 0.3438, 0.5, 0.3438, 0.5, 0.3438, 1.0, 0.3125, 1.0, 0.3125, 0.5, 0.3125, 0.5, 0.3125, 1.0, 0.2812, 1.0, 0.2812, 0.5, 0.2812, 0.5, 0.2812, 1.0, 0.25, 1.0, 0.25, 0.5, 0.25, 0.5, 0.25, 1.0, 0.2188, 1.0, 0.2188, 0.5, 0.2188, 0.5, 0.2188, 1.0, 0.1875, 1.0, 0.1875, 0.5, 0.1875, 0.5, 0.1875, 1.0, 0.1562, 1.0, 0.1562, 0.5, 0.1562, 0.5, 0.1562, 1.0, 0.125, 1.0, 0.125, 0.5, 0.125, 0.5, 0.125, 1.0, 0.09375, 1.0, 0.09375, 0.5, 0.09375, 0.5, 0.09375, 1.0, 0.0625, 1.0, 0.0625, 0.5, 0.2968, 0.4854, 0.25, 0.49, 0.2032, 0.4854, 0.1582, 0.4717, 0.1167, 0.4496, 0.08029, 0.4197, 0.05045, 0.3833, 0.02827, 0.3418, 0.01461, 0.2968, 0.01, 0.25, 0.01461, 0.2032, 0.02827, 0.1582, 0.05045, 0.1167, 0.08029, 0.08029, 0.1167, 0.05045, 0.1582, 0.02827, 0.2032, 0.01461, 0.25, 0.01, 0.2968, 0.01461, 0.3418, 0.02827, 0.3833, 0.05045, 0.4197, 0.08029, 0.4496, 0.1167, 0.4717, 0.1582, 0.4854, 0.2032, 0.49, 0.25, 0.4854, 0.2968, 0.4717, 0.3418, 0.4496, 0.3833, 0.4197, 0.4197, 0.3833, 0.4496, 0.3418, 0.4717, 0.0625, 0.5, 0.0625, 1.0, 0.03125, 1.0, 0.03125, 0.5, 0.03125, 0.5, 0.03125, 1.0, 0.0, 1.0, 0.0, 0.5, 0.75, 0.49, 0.7968, 0.4854, 0.8418, 0.4717, 0.8833, 0.4496, 0.9197, 0.4197, 0.9496, 0.3833, 0.9717, 0.3418, 0.9854, 0.2968, 0.99, 0.25, 0.9854, 0.2032, 0.9717, 0.1582, 0.9496, 0.1167, 0.9197, 0.08029, 0.8833, 0.05045, 0.8418, 0.02827, 0.7968, 0.01461, 0.75, 0.01, 0.7032, 0.01461, 0.6582, 0.02827, 0.6167, 0.05045, 0.5803, 0.08029, 0.5504, 0.1167, 0.5283, 0.1582, 0.5146, 0.2032, 0.51, 0.25, 0.5146, 0.2968, 0.5283, 0.3418, 0.5504, 0.3833, 0.5803, 0.4197, 0.6167, 0.4496, 0.6582, 0.4717, 0.7032, 0.4854])
me_cylinder_004.use_remesh_fix_poles = True
me_cylinder_004.use_remesh_preserve_attributes = False
me_cylinder_004.use_mirror_vertex_groups = False
me_cylinder_004.update()
me_cylinder_005 = bpy.data.meshes.new('Cylinder.005')
me_cylinder_005.from_pydata([(0.0, 1.1, -7.715), (0.0, 1.1, 7.715), (0.2146, 1.079, -7.715), (0.2146, 1.079, 7.715), (0.421, 1.016, -7.715), (0.421, 1.016, 7.715), (0.6111, 0.9146, -7.715), (0.6111, 0.9146, 7.715), (0.7778, 0.7778, -7.715), (0.7778, 0.7778, 7.715), (0.9146, 0.6111, -7.715), (0.9146, 0.6111, 7.715), (1.016, 0.421, -7.715), (1.016, 0.421, 7.715), (1.079, 0.2146, -7.715), (1.079, 0.2146, 7.715), (1.1, 8.305e-08, -7.715), (1.1, 8.305e-08, 7.715), (1.079, -0.2146, -7.715), (1.079, -0.2146, 7.715), (1.016, -0.421, -7.715), (1.016, -0.421, 7.715), (0.9146, -0.6111, -7.715), (0.9146, -0.6111, 7.715), (0.7778, -0.7778, -7.715), (0.7778, -0.7778, 7.715), (0.6111, -0.9146, -7.715), (0.6111, -0.9146, 7.715), (0.421, -1.016, -7.715), (0.421, -1.016, 7.715), (0.2146, -1.079, -7.715), (0.2146, -1.079, 7.715), (-3.584e-07, -1.1, -7.715), (-3.584e-07, -1.1, 7.715), (-0.2146, -1.079, -7.715), (-0.2146, -1.079, 7.715), (-0.421, -1.016, -7.715), (-0.421, -1.016, 7.715), (-0.6111, -0.9146, -7.715), (-0.6111, -0.9146, 7.715), (-0.7778, -0.7778, -7.715), (-0.7778, -0.7778, 7.715), (-0.9146, -0.6111, -7.715), (-0.9146, -0.6111, 7.715), (-1.016, -0.421, -7.715), (-1.016, -0.421, 7.715), (-1.079, -0.2146, -7.715), (-1.079, -0.2146, 7.715), (-1.1, 1.062e-06, -7.715), (-1.1, 1.062e-06, 7.715), (-1.079, 0.2146, -7.715), (-1.079, 0.2146, 7.715), (-1.016, 0.421, -7.715), (-1.016, 0.421, 7.715), (-0.9146, 0.6111, -7.715), (-0.9146, 0.6111, 7.715), (-0.7778, 0.7778, -7.715), (-0.7778, 0.7778, 7.715), (-0.6111, 0.9146, -7.715), (-0.6111, 0.9146, 7.715), (-0.421, 1.016, -7.715), (-0.421, 1.016, 7.715), (-0.2146, 1.079, -7.715), (-0.2146, 1.079, 7.715)], [], [(0, 1, 3, 2), (2, 3, 5, 4), (4, 5, 7, 6), (6, 7, 9, 8), (8, 9, 11, 10), (10, 11, 13, 12), (12, 13, 15, 14), (14, 15, 17, 16), (16, 17, 19, 18), (18, 19, 21, 20), (20, 21, 23, 22), (22, 23, 25, 24), (24, 25, 27, 26), (26, 27, 29, 28), (28, 29, 31, 30), (30, 31, 33, 32), (32, 33, 35, 34), (34, 35, 37, 36), (36, 37, 39, 38), (38, 39, 41, 40), (40, 41, 43, 42), (42, 43, 45, 44), (44, 45, 47, 46), (46, 47, 49, 48), (48, 49, 51, 50), (50, 51, 53, 52), (52, 53, 55, 54), (54, 55, 57, 56), (56, 57, 59, 58), (58, 59, 61, 60), (3, 1, 63, 61, 59, 57, 55, 53, 51, 49, 47, 45, 43, 41, 39, 37, 35, 33, 31, 29, 27, 25, 23, 21, 19, 17, 15, 13, 11, 9, 7, 5), (60, 61, 63, 62), (62, 63, 1, 0), (0, 2, 4, 6, 8, 10, 12, 14, 16, 18, 20, 22, 24, 26, 28, 30, 32, 34, 36, 38, 40, 42, 44, 46, 48, 50, 52, 54, 56, 58, 60, 62)])
_uv = me_cylinder_005.uv_layers.new(name='UVMap')
_uv.uv.foreach_set('vector', [1.0, 0.5, 1.0, 1.0, 0.9688, 1.0, 0.9688, 0.5, 0.9688, 0.5, 0.9688, 1.0, 0.9375, 1.0, 0.9375, 0.5, 0.9375, 0.5, 0.9375, 1.0, 0.9062, 1.0, 0.9062, 0.5, 0.9062, 0.5, 0.9062, 1.0, 0.875, 1.0, 0.875, 0.5, 0.875, 0.5, 0.875, 1.0, 0.8438, 1.0, 0.8438, 0.5, 0.8438, 0.5, 0.8438, 1.0, 0.8125, 1.0, 0.8125, 0.5, 0.8125, 0.5, 0.8125, 1.0, 0.7812, 1.0, 0.7812, 0.5, 0.7812, 0.5, 0.7812, 1.0, 0.75, 1.0, 0.75, 0.5, 0.75, 0.5, 0.75, 1.0, 0.7188, 1.0, 0.7188, 0.5, 0.7188, 0.5, 0.7188, 1.0, 0.6875, 1.0, 0.6875, 0.5, 0.6875, 0.5, 0.6875, 1.0, 0.6562, 1.0, 0.6562, 0.5, 0.6562, 0.5, 0.6562, 1.0, 0.625, 1.0, 0.625, 0.5, 0.625, 0.5, 0.625, 1.0, 0.5938, 1.0, 0.5938, 0.5, 0.5938, 0.5, 0.5938, 1.0, 0.5625, 1.0, 0.5625, 0.5, 0.5625, 0.5, 0.5625, 1.0, 0.5312, 1.0, 0.5312, 0.5, 0.5312, 0.5, 0.5312, 1.0, 0.5, 1.0, 0.5, 0.5, 0.5, 0.5, 0.5, 1.0, 0.4688, 1.0, 0.4688, 0.5, 0.4688, 0.5, 0.4688, 1.0, 0.4375, 1.0, 0.4375, 0.5, 0.4375, 0.5, 0.4375, 1.0, 0.4062, 1.0, 0.4062, 0.5, 0.4062, 0.5, 0.4062, 1.0, 0.375, 1.0, 0.375, 0.5, 0.375, 0.5, 0.375, 1.0, 0.3438, 1.0, 0.3438, 0.5, 0.3438, 0.5, 0.3438, 1.0, 0.3125, 1.0, 0.3125, 0.5, 0.3125, 0.5, 0.3125, 1.0, 0.2812, 1.0, 0.2812, 0.5, 0.2812, 0.5, 0.2812, 1.0, 0.25, 1.0, 0.25, 0.5, 0.25, 0.5, 0.25, 1.0, 0.2188, 1.0, 0.2188, 0.5, 0.2188, 0.5, 0.2188, 1.0, 0.1875, 1.0, 0.1875, 0.5, 0.1875, 0.5, 0.1875, 1.0, 0.1562, 1.0, 0.1562, 0.5, 0.1562, 0.5, 0.1562, 1.0, 0.125, 1.0, 0.125, 0.5, 0.125, 0.5, 0.125, 1.0, 0.09375, 1.0, 0.09375, 0.5, 0.09375, 0.5, 0.09375, 1.0, 0.0625, 1.0, 0.0625, 0.5, 0.2968, 0.4854, 0.25, 0.49, 0.2032, 0.4854, 0.1582, 0.4717, 0.1167, 0.4496, 0.08029, 0.4197, 0.05045, 0.3833, 0.02827, 0.3418, 0.01461, 0.2968, 0.01, 0.25, 0.01461, 0.2032, 0.02827, 0.1582, 0.05045, 0.1167, 0.08029, 0.08029, 0.1167, 0.05045, 0.1582, 0.02827, 0.2032, 0.01461, 0.25, 0.01, 0.2968, 0.01461, 0.3418, 0.02827, 0.3833, 0.05045, 0.4197, 0.08029, 0.4496, 0.1167, 0.4717, 0.1582, 0.4854, 0.2032, 0.49, 0.25, 0.4854, 0.2968, 0.4717, 0.3418, 0.4496, 0.3833, 0.4197, 0.4197, 0.3833, 0.4496, 0.3418, 0.4717, 0.0625, 0.5, 0.0625, 1.0, 0.03125, 1.0, 0.03125, 0.5, 0.03125, 0.5, 0.03125, 1.0, 0.0, 1.0, 0.0, 0.5, 0.75, 0.49, 0.7968, 0.4854, 0.8418, 0.4717, 0.8833, 0.4496, 0.9197, 0.4197, 0.9496, 0.3833, 0.9717, 0.3418, 0.9854, 0.2968, 0.99, 0.25, 0.9854, 0.2032, 0.9717, 0.1582, 0.9496, 0.1167, 0.9197, 0.08029, 0.8833, 0.05045, 0.8418, 0.02827, 0.7968, 0.01461, 0.75, 0.01, 0.7032, 0.01461, 0.6582, 0.02827, 0.6167, 0.05045, 0.5803, 0.08029, 0.5504, 0.1167, 0.5283, 0.1582, 0.5146, 0.2032, 0.51, 0.25, 0.5146, 0.2968, 0.5283, 0.3418, 0.5504, 0.3833, 0.5803, 0.4197, 0.6167, 0.4496, 0.6582, 0.4717, 0.7032, 0.4854])
me_cylinder_005.use_remesh_fix_poles = True
me_cylinder_005.use_remesh_preserve_attributes = False
me_cylinder_005.use_mirror_vertex_groups = False
me_cylinder_005.update()
me_cylinder_006 = bpy.data.meshes.new('Cylinder.006')
me_cylinder_006.from_pydata([(0.0, 1.1, -7.715), (0.0, 1.1, 7.715), (0.2146, 1.079, -7.715), (0.2146, 1.079, 7.715), (0.421, 1.016, -7.715), (0.421, 1.016, 7.715), (0.6111, 0.9146, -7.715), (0.6111, 0.9146, 7.715), (0.7778, 0.7778, -7.715), (0.7778, 0.7778, 7.715), (0.9146, 0.6111, -7.715), (0.9146, 0.6111, 7.715), (1.016, 0.421, -7.715), (1.016, 0.421, 7.715), (1.079, 0.2146, -7.715), (1.079, 0.2146, 7.715), (1.1, 8.305e-08, -7.715), (1.1, 8.305e-08, 7.715), (1.079, -0.2146, -7.715), (1.079, -0.2146, 7.715), (1.016, -0.421, -7.715), (1.016, -0.421, 7.715), (0.9146, -0.6111, -7.715), (0.9146, -0.6111, 7.715), (0.7778, -0.7778, -7.715), (0.7778, -0.7778, 7.715), (0.6111, -0.9146, -7.715), (0.6111, -0.9146, 7.715), (0.421, -1.016, -7.715), (0.421, -1.016, 7.715), (0.2146, -1.079, -7.715), (0.2146, -1.079, 7.715), (-3.584e-07, -1.1, -7.715), (-3.584e-07, -1.1, 7.715), (-0.2146, -1.079, -7.715), (-0.2146, -1.079, 7.715), (-0.421, -1.016, -7.715), (-0.421, -1.016, 7.715), (-0.6111, -0.9146, -7.715), (-0.6111, -0.9146, 7.715), (-0.7778, -0.7778, -7.715), (-0.7778, -0.7778, 7.715), (-0.9146, -0.6111, -7.715), (-0.9146, -0.6111, 7.715), (-1.016, -0.421, -7.715), (-1.016, -0.421, 7.715), (-1.079, -0.2146, -7.715), (-1.079, -0.2146, 7.715), (-1.1, 1.062e-06, -7.715), (-1.1, 1.062e-06, 7.715), (-1.079, 0.2146, -7.715), (-1.079, 0.2146, 7.715), (-1.016, 0.421, -7.715), (-1.016, 0.421, 7.715), (-0.9146, 0.6111, -7.715), (-0.9146, 0.6111, 7.715), (-0.7778, 0.7778, -7.715), (-0.7778, 0.7778, 7.715), (-0.6111, 0.9146, -7.715), (-0.6111, 0.9146, 7.715), (-0.421, 1.016, -7.715), (-0.421, 1.016, 7.715), (-0.2146, 1.079, -7.715), (-0.2146, 1.079, 7.715)], [], [(0, 1, 3, 2), (2, 3, 5, 4), (4, 5, 7, 6), (6, 7, 9, 8), (8, 9, 11, 10), (10, 11, 13, 12), (12, 13, 15, 14), (14, 15, 17, 16), (16, 17, 19, 18), (18, 19, 21, 20), (20, 21, 23, 22), (22, 23, 25, 24), (24, 25, 27, 26), (26, 27, 29, 28), (28, 29, 31, 30), (30, 31, 33, 32), (32, 33, 35, 34), (34, 35, 37, 36), (36, 37, 39, 38), (38, 39, 41, 40), (40, 41, 43, 42), (42, 43, 45, 44), (44, 45, 47, 46), (46, 47, 49, 48), (48, 49, 51, 50), (50, 51, 53, 52), (52, 53, 55, 54), (54, 55, 57, 56), (56, 57, 59, 58), (58, 59, 61, 60), (3, 1, 63, 61, 59, 57, 55, 53, 51, 49, 47, 45, 43, 41, 39, 37, 35, 33, 31, 29, 27, 25, 23, 21, 19, 17, 15, 13, 11, 9, 7, 5), (60, 61, 63, 62), (62, 63, 1, 0), (0, 2, 4, 6, 8, 10, 12, 14, 16, 18, 20, 22, 24, 26, 28, 30, 32, 34, 36, 38, 40, 42, 44, 46, 48, 50, 52, 54, 56, 58, 60, 62)])
_uv = me_cylinder_006.uv_layers.new(name='UVMap')
_uv.uv.foreach_set('vector', [1.0, 0.5, 1.0, 1.0, 0.9688, 1.0, 0.9688, 0.5, 0.9688, 0.5, 0.9688, 1.0, 0.9375, 1.0, 0.9375, 0.5, 0.9375, 0.5, 0.9375, 1.0, 0.9062, 1.0, 0.9062, 0.5, 0.9062, 0.5, 0.9062, 1.0, 0.875, 1.0, 0.875, 0.5, 0.875, 0.5, 0.875, 1.0, 0.8438, 1.0, 0.8438, 0.5, 0.8438, 0.5, 0.8438, 1.0, 0.8125, 1.0, 0.8125, 0.5, 0.8125, 0.5, 0.8125, 1.0, 0.7812, 1.0, 0.7812, 0.5, 0.7812, 0.5, 0.7812, 1.0, 0.75, 1.0, 0.75, 0.5, 0.75, 0.5, 0.75, 1.0, 0.7188, 1.0, 0.7188, 0.5, 0.7188, 0.5, 0.7188, 1.0, 0.6875, 1.0, 0.6875, 0.5, 0.6875, 0.5, 0.6875, 1.0, 0.6562, 1.0, 0.6562, 0.5, 0.6562, 0.5, 0.6562, 1.0, 0.625, 1.0, 0.625, 0.5, 0.625, 0.5, 0.625, 1.0, 0.5938, 1.0, 0.5938, 0.5, 0.5938, 0.5, 0.5938, 1.0, 0.5625, 1.0, 0.5625, 0.5, 0.5625, 0.5, 0.5625, 1.0, 0.5312, 1.0, 0.5312, 0.5, 0.5312, 0.5, 0.5312, 1.0, 0.5, 1.0, 0.5, 0.5, 0.5, 0.5, 0.5, 1.0, 0.4688, 1.0, 0.4688, 0.5, 0.4688, 0.5, 0.4688, 1.0, 0.4375, 1.0, 0.4375, 0.5, 0.4375, 0.5, 0.4375, 1.0, 0.4062, 1.0, 0.4062, 0.5, 0.4062, 0.5, 0.4062, 1.0, 0.375, 1.0, 0.375, 0.5, 0.375, 0.5, 0.375, 1.0, 0.3438, 1.0, 0.3438, 0.5, 0.3438, 0.5, 0.3438, 1.0, 0.3125, 1.0, 0.3125, 0.5, 0.3125, 0.5, 0.3125, 1.0, 0.2812, 1.0, 0.2812, 0.5, 0.2812, 0.5, 0.2812, 1.0, 0.25, 1.0, 0.25, 0.5, 0.25, 0.5, 0.25, 1.0, 0.2188, 1.0, 0.2188, 0.5, 0.2188, 0.5, 0.2188, 1.0, 0.1875, 1.0, 0.1875, 0.5, 0.1875, 0.5, 0.1875, 1.0, 0.1562, 1.0, 0.1562, 0.5, 0.1562, 0.5, 0.1562, 1.0, 0.125, 1.0, 0.125, 0.5, 0.125, 0.5, 0.125, 1.0, 0.09375, 1.0, 0.09375, 0.5, 0.09375, 0.5, 0.09375, 1.0, 0.0625, 1.0, 0.0625, 0.5, 0.2968, 0.4854, 0.25, 0.49, 0.2032, 0.4854, 0.1582, 0.4717, 0.1167, 0.4496, 0.08029, 0.4197, 0.05045, 0.3833, 0.02827, 0.3418, 0.01461, 0.2968, 0.01, 0.25, 0.01461, 0.2032, 0.02827, 0.1582, 0.05045, 0.1167, 0.08029, 0.08029, 0.1167, 0.05045, 0.1582, 0.02827, 0.2032, 0.01461, 0.25, 0.01, 0.2968, 0.01461, 0.3418, 0.02827, 0.3833, 0.05045, 0.4197, 0.08029, 0.4496, 0.1167, 0.4717, 0.1582, 0.4854, 0.2032, 0.49, 0.25, 0.4854, 0.2968, 0.4717, 0.3418, 0.4496, 0.3833, 0.4197, 0.4197, 0.3833, 0.4496, 0.3418, 0.4717, 0.0625, 0.5, 0.0625, 1.0, 0.03125, 1.0, 0.03125, 0.5, 0.03125, 0.5, 0.03125, 1.0, 0.0, 1.0, 0.0, 0.5, 0.75, 0.49, 0.7968, 0.4854, 0.8418, 0.4717, 0.8833, 0.4496, 0.9197, 0.4197, 0.9496, 0.3833, 0.9717, 0.3418, 0.9854, 0.2968, 0.99, 0.25, 0.9854, 0.2032, 0.9717, 0.1582, 0.9496, 0.1167, 0.9197, 0.08029, 0.8833, 0.05045, 0.8418, 0.02827, 0.7968, 0.01461, 0.75, 0.01, 0.7032, 0.01461, 0.6582, 0.02827, 0.6167, 0.05045, 0.5803, 0.08029, 0.5504, 0.1167, 0.5283, 0.1582, 0.5146, 0.2032, 0.51, 0.25, 0.5146, 0.2968, 0.5283, 0.3418, 0.5504, 0.3833, 0.5803, 0.4197, 0.6167, 0.4496, 0.6582, 0.4717, 0.7032, 0.4854])
me_cylinder_006.use_remesh_fix_poles = True
me_cylinder_006.use_remesh_preserve_attributes = False
me_cylinder_006.use_mirror_vertex_groups = False
me_cylinder_006.update()
me_cylinder_007 = bpy.data.meshes.new('Cylinder.007')
me_cylinder_007.from_pydata([(0.0, 1.1, -7.715), (0.0, 1.1, 7.715), (0.2146, 1.079, -7.715), (0.2146, 1.079, 7.715), (0.421, 1.016, -7.715), (0.421, 1.016, 7.715), (0.6111, 0.9146, -7.715), (0.6111, 0.9146, 7.715), (0.7778, 0.7778, -7.715), (0.7778, 0.7778, 7.715), (0.9146, 0.6111, -7.715), (0.9146, 0.6111, 7.715), (1.016, 0.421, -7.715), (1.016, 0.421, 7.715), (1.079, 0.2146, -7.715), (1.079, 0.2146, 7.715), (1.1, 8.305e-08, -7.715), (1.1, 8.305e-08, 7.715), (1.079, -0.2146, -7.715), (1.079, -0.2146, 7.715), (1.016, -0.421, -7.715), (1.016, -0.421, 7.715), (0.9146, -0.6111, -7.715), (0.9146, -0.6111, 7.715), (0.7778, -0.7778, -7.715), (0.7778, -0.7778, 7.715), (0.6111, -0.9146, -7.715), (0.6111, -0.9146, 7.715), (0.421, -1.016, -7.715), (0.421, -1.016, 7.715), (0.2146, -1.079, -7.715), (0.2146, -1.079, 7.715), (-3.584e-07, -1.1, -7.715), (-3.584e-07, -1.1, 7.715), (-0.2146, -1.079, -7.715), (-0.2146, -1.079, 7.715), (-0.421, -1.016, -7.715), (-0.421, -1.016, 7.715), (-0.6111, -0.9146, -7.715), (-0.6111, -0.9146, 7.715), (-0.7778, -0.7778, -7.715), (-0.7778, -0.7778, 7.715), (-0.9146, -0.6111, -7.715), (-0.9146, -0.6111, 7.715), (-1.016, -0.421, -7.715), (-1.016, -0.421, 7.715), (-1.079, -0.2146, -7.715), (-1.079, -0.2146, 7.715), (-1.1, 1.062e-06, -7.715), (-1.1, 1.062e-06, 7.715), (-1.079, 0.2146, -7.715), (-1.079, 0.2146, 7.715), (-1.016, 0.421, -7.715), (-1.016, 0.421, 7.715), (-0.9146, 0.6111, -7.715), (-0.9146, 0.6111, 7.715), (-0.7778, 0.7778, -7.715), (-0.7778, 0.7778, 7.715), (-0.6111, 0.9146, -7.715), (-0.6111, 0.9146, 7.715), (-0.421, 1.016, -7.715), (-0.421, 1.016, 7.715), (-0.2146, 1.079, -7.715), (-0.2146, 1.079, 7.715)], [], [(0, 1, 3, 2), (2, 3, 5, 4), (4, 5, 7, 6), (6, 7, 9, 8), (8, 9, 11, 10), (10, 11, 13, 12), (12, 13, 15, 14), (14, 15, 17, 16), (16, 17, 19, 18), (18, 19, 21, 20), (20, 21, 23, 22), (22, 23, 25, 24), (24, 25, 27, 26), (26, 27, 29, 28), (28, 29, 31, 30), (30, 31, 33, 32), (32, 33, 35, 34), (34, 35, 37, 36), (36, 37, 39, 38), (38, 39, 41, 40), (40, 41, 43, 42), (42, 43, 45, 44), (44, 45, 47, 46), (46, 47, 49, 48), (48, 49, 51, 50), (50, 51, 53, 52), (52, 53, 55, 54), (54, 55, 57, 56), (56, 57, 59, 58), (58, 59, 61, 60), (3, 1, 63, 61, 59, 57, 55, 53, 51, 49, 47, 45, 43, 41, 39, 37, 35, 33, 31, 29, 27, 25, 23, 21, 19, 17, 15, 13, 11, 9, 7, 5), (60, 61, 63, 62), (62, 63, 1, 0), (0, 2, 4, 6, 8, 10, 12, 14, 16, 18, 20, 22, 24, 26, 28, 30, 32, 34, 36, 38, 40, 42, 44, 46, 48, 50, 52, 54, 56, 58, 60, 62)])
_uv = me_cylinder_007.uv_layers.new(name='UVMap')
_uv.uv.foreach_set('vector', [1.0, 0.5, 1.0, 1.0, 0.9688, 1.0, 0.9688, 0.5, 0.9688, 0.5, 0.9688, 1.0, 0.9375, 1.0, 0.9375, 0.5, 0.9375, 0.5, 0.9375, 1.0, 0.9062, 1.0, 0.9062, 0.5, 0.9062, 0.5, 0.9062, 1.0, 0.875, 1.0, 0.875, 0.5, 0.875, 0.5, 0.875, 1.0, 0.8438, 1.0, 0.8438, 0.5, 0.8438, 0.5, 0.8438, 1.0, 0.8125, 1.0, 0.8125, 0.5, 0.8125, 0.5, 0.8125, 1.0, 0.7812, 1.0, 0.7812, 0.5, 0.7812, 0.5, 0.7812, 1.0, 0.75, 1.0, 0.75, 0.5, 0.75, 0.5, 0.75, 1.0, 0.7188, 1.0, 0.7188, 0.5, 0.7188, 0.5, 0.7188, 1.0, 0.6875, 1.0, 0.6875, 0.5, 0.6875, 0.5, 0.6875, 1.0, 0.6562, 1.0, 0.6562, 0.5, 0.6562, 0.5, 0.6562, 1.0, 0.625, 1.0, 0.625, 0.5, 0.625, 0.5, 0.625, 1.0, 0.5938, 1.0, 0.5938, 0.5, 0.5938, 0.5, 0.5938, 1.0, 0.5625, 1.0, 0.5625, 0.5, 0.5625, 0.5, 0.5625, 1.0, 0.5312, 1.0, 0.5312, 0.5, 0.5312, 0.5, 0.5312, 1.0, 0.5, 1.0, 0.5, 0.5, 0.5, 0.5, 0.5, 1.0, 0.4688, 1.0, 0.4688, 0.5, 0.4688, 0.5, 0.4688, 1.0, 0.4375, 1.0, 0.4375, 0.5, 0.4375, 0.5, 0.4375, 1.0, 0.4062, 1.0, 0.4062, 0.5, 0.4062, 0.5, 0.4062, 1.0, 0.375, 1.0, 0.375, 0.5, 0.375, 0.5, 0.375, 1.0, 0.3438, 1.0, 0.3438, 0.5, 0.3438, 0.5, 0.3438, 1.0, 0.3125, 1.0, 0.3125, 0.5, 0.3125, 0.5, 0.3125, 1.0, 0.2812, 1.0, 0.2812, 0.5, 0.2812, 0.5, 0.2812, 1.0, 0.25, 1.0, 0.25, 0.5, 0.25, 0.5, 0.25, 1.0, 0.2188, 1.0, 0.2188, 0.5, 0.2188, 0.5, 0.2188, 1.0, 0.1875, 1.0, 0.1875, 0.5, 0.1875, 0.5, 0.1875, 1.0, 0.1562, 1.0, 0.1562, 0.5, 0.1562, 0.5, 0.1562, 1.0, 0.125, 1.0, 0.125, 0.5, 0.125, 0.5, 0.125, 1.0, 0.09375, 1.0, 0.09375, 0.5, 0.09375, 0.5, 0.09375, 1.0, 0.0625, 1.0, 0.0625, 0.5, 0.2968, 0.4854, 0.25, 0.49, 0.2032, 0.4854, 0.1582, 0.4717, 0.1167, 0.4496, 0.08029, 0.4197, 0.05045, 0.3833, 0.02827, 0.3418, 0.01461, 0.2968, 0.01, 0.25, 0.01461, 0.2032, 0.02827, 0.1582, 0.05045, 0.1167, 0.08029, 0.08029, 0.1167, 0.05045, 0.1582, 0.02827, 0.2032, 0.01461, 0.25, 0.01, 0.2968, 0.01461, 0.3418, 0.02827, 0.3833, 0.05045, 0.4197, 0.08029, 0.4496, 0.1167, 0.4717, 0.1582, 0.4854, 0.2032, 0.49, 0.25, 0.4854, 0.2968, 0.4717, 0.3418, 0.4496, 0.3833, 0.4197, 0.4197, 0.3833, 0.4496, 0.3418, 0.4717, 0.0625, 0.5, 0.0625, 1.0, 0.03125, 1.0, 0.03125, 0.5, 0.03125, 0.5, 0.03125, 1.0, 0.0, 1.0, 0.0, 0.5, 0.75, 0.49, 0.7968, 0.4854, 0.8418, 0.4717, 0.8833, 0.4496, 0.9197, 0.4197, 0.9496, 0.3833, 0.9717, 0.3418, 0.9854, 0.2968, 0.99, 0.25, 0.9854, 0.2032, 0.9717, 0.1582, 0.9496, 0.1167, 0.9197, 0.08029, 0.8833, 0.05045, 0.8418, 0.02827, 0.7968, 0.01461, 0.75, 0.01, 0.7032, 0.01461, 0.6582, 0.02827, 0.6167, 0.05045, 0.5803, 0.08029, 0.5504, 0.1167, 0.5283, 0.1582, 0.5146, 0.2032, 0.51, 0.25, 0.5146, 0.2968, 0.5283, 0.3418, 0.5504, 0.3833, 0.5803, 0.4197, 0.6167, 0.4496, 0.6582, 0.4717, 0.7032, 0.4854])
me_cylinder_007.use_remesh_fix_poles = True
me_cylinder_007.use_remesh_preserve_attributes = False
me_cylinder_007.use_mirror_vertex_groups = False
me_cylinder_007.update()
me_cylinder_008 = bpy.data.meshes.new('Cylinder.008')
me_cylinder_008.from_pydata([(0.0, 1.1, -7.715), (0.0, 1.1, 7.715), (0.2146, 1.079, -7.715), (0.2146, 1.079, 7.715), (0.421, 1.016, -7.715), (0.421, 1.016, 7.715), (0.6111, 0.9146, -7.715), (0.6111, 0.9146, 7.715), (0.7778, 0.7778, -7.715), (0.7778, 0.7778, 7.715), (0.9146, 0.6111, -7.715), (0.9146, 0.6111, 7.715), (1.016, 0.421, -7.715), (1.016, 0.421, 7.715), (1.079, 0.2146, -7.715), (1.079, 0.2146, 7.715), (1.1, 8.305e-08, -7.715), (1.1, 8.305e-08, 7.715), (1.079, -0.2146, -7.715), (1.079, -0.2146, 7.715), (1.016, -0.421, -7.715), (1.016, -0.421, 7.715), (0.9146, -0.6111, -7.715), (0.9146, -0.6111, 7.715), (0.7778, -0.7778, -7.715), (0.7778, -0.7778, 7.715), (0.6111, -0.9146, -7.715), (0.6111, -0.9146, 7.715), (0.421, -1.016, -7.715), (0.421, -1.016, 7.715), (0.2146, -1.079, -7.715), (0.2146, -1.079, 7.715), (-3.584e-07, -1.1, -7.715), (-3.584e-07, -1.1, 7.715), (-0.2146, -1.079, -7.715), (-0.2146, -1.079, 7.715), (-0.421, -1.016, -7.715), (-0.421, -1.016, 7.715), (-0.6111, -0.9146, -7.715), (-0.6111, -0.9146, 7.715), (-0.7778, -0.7778, -7.715), (-0.7778, -0.7778, 7.715), (-0.9146, -0.6111, -7.715), (-0.9146, -0.6111, 7.715), (-1.016, -0.421, -7.715), (-1.016, -0.421, 7.715), (-1.079, -0.2146, -7.715), (-1.079, -0.2146, 7.715), (-1.1, 1.062e-06, -7.715), (-1.1, 1.062e-06, 7.715), (-1.079, 0.2146, -7.715), (-1.079, 0.2146, 7.715), (-1.016, 0.421, -7.715), (-1.016, 0.421, 7.715), (-0.9146, 0.6111, -7.715), (-0.9146, 0.6111, 7.715), (-0.7778, 0.7778, -7.715), (-0.7778, 0.7778, 7.715), (-0.6111, 0.9146, -7.715), (-0.6111, 0.9146, 7.715), (-0.421, 1.016, -7.715), (-0.421, 1.016, 7.715), (-0.2146, 1.079, -7.715), (-0.2146, 1.079, 7.715)], [], [(0, 1, 3, 2), (2, 3, 5, 4), (4, 5, 7, 6), (6, 7, 9, 8), (8, 9, 11, 10), (10, 11, 13, 12), (12, 13, 15, 14), (14, 15, 17, 16), (16, 17, 19, 18), (18, 19, 21, 20), (20, 21, 23, 22), (22, 23, 25, 24), (24, 25, 27, 26), (26, 27, 29, 28), (28, 29, 31, 30), (30, 31, 33, 32), (32, 33, 35, 34), (34, 35, 37, 36), (36, 37, 39, 38), (38, 39, 41, 40), (40, 41, 43, 42), (42, 43, 45, 44), (44, 45, 47, 46), (46, 47, 49, 48), (48, 49, 51, 50), (50, 51, 53, 52), (52, 53, 55, 54), (54, 55, 57, 56), (56, 57, 59, 58), (58, 59, 61, 60), (3, 1, 63, 61, 59, 57, 55, 53, 51, 49, 47, 45, 43, 41, 39, 37, 35, 33, 31, 29, 27, 25, 23, 21, 19, 17, 15, 13, 11, 9, 7, 5), (60, 61, 63, 62), (62, 63, 1, 0), (0, 2, 4, 6, 8, 10, 12, 14, 16, 18, 20, 22, 24, 26, 28, 30, 32, 34, 36, 38, 40, 42, 44, 46, 48, 50, 52, 54, 56, 58, 60, 62)])
_uv = me_cylinder_008.uv_layers.new(name='UVMap')
_uv.uv.foreach_set('vector', [1.0, 0.5, 1.0, 1.0, 0.9688, 1.0, 0.9688, 0.5, 0.9688, 0.5, 0.9688, 1.0, 0.9375, 1.0, 0.9375, 0.5, 0.9375, 0.5, 0.9375, 1.0, 0.9062, 1.0, 0.9062, 0.5, 0.9062, 0.5, 0.9062, 1.0, 0.875, 1.0, 0.875, 0.5, 0.875, 0.5, 0.875, 1.0, 0.8438, 1.0, 0.8438, 0.5, 0.8438, 0.5, 0.8438, 1.0, 0.8125, 1.0, 0.8125, 0.5, 0.8125, 0.5, 0.8125, 1.0, 0.7812, 1.0, 0.7812, 0.5, 0.7812, 0.5, 0.7812, 1.0, 0.75, 1.0, 0.75, 0.5, 0.75, 0.5, 0.75, 1.0, 0.7188, 1.0, 0.7188, 0.5, 0.7188, 0.5, 0.7188, 1.0, 0.6875, 1.0, 0.6875, 0.5, 0.6875, 0.5, 0.6875, 1.0, 0.6562, 1.0, 0.6562, 0.5, 0.6562, 0.5, 0.6562, 1.0, 0.625, 1.0, 0.625, 0.5, 0.625, 0.5, 0.625, 1.0, 0.5938, 1.0, 0.5938, 0.5, 0.5938, 0.5, 0.5938, 1.0, 0.5625, 1.0, 0.5625, 0.5, 0.5625, 0.5, 0.5625, 1.0, 0.5312, 1.0, 0.5312, 0.5, 0.5312, 0.5, 0.5312, 1.0, 0.5, 1.0, 0.5, 0.5, 0.5, 0.5, 0.5, 1.0, 0.4688, 1.0, 0.4688, 0.5, 0.4688, 0.5, 0.4688, 1.0, 0.4375, 1.0, 0.4375, 0.5, 0.4375, 0.5, 0.4375, 1.0, 0.4062, 1.0, 0.4062, 0.5, 0.4062, 0.5, 0.4062, 1.0, 0.375, 1.0, 0.375, 0.5, 0.375, 0.5, 0.375, 1.0, 0.3438, 1.0, 0.3438, 0.5, 0.3438, 0.5, 0.3438, 1.0, 0.3125, 1.0, 0.3125, 0.5, 0.3125, 0.5, 0.3125, 1.0, 0.2812, 1.0, 0.2812, 0.5, 0.2812, 0.5, 0.2812, 1.0, 0.25, 1.0, 0.25, 0.5, 0.25, 0.5, 0.25, 1.0, 0.2188, 1.0, 0.2188, 0.5, 0.2188, 0.5, 0.2188, 1.0, 0.1875, 1.0, 0.1875, 0.5, 0.1875, 0.5, 0.1875, 1.0, 0.1562, 1.0, 0.1562, 0.5, 0.1562, 0.5, 0.1562, 1.0, 0.125, 1.0, 0.125, 0.5, 0.125, 0.5, 0.125, 1.0, 0.09375, 1.0, 0.09375, 0.5, 0.09375, 0.5, 0.09375, 1.0, 0.0625, 1.0, 0.0625, 0.5, 0.2968, 0.4854, 0.25, 0.49, 0.2032, 0.4854, 0.1582, 0.4717, 0.1167, 0.4496, 0.08029, 0.4197, 0.05045, 0.3833, 0.02827, 0.3418, 0.01461, 0.2968, 0.01, 0.25, 0.01461, 0.2032, 0.02827, 0.1582, 0.05045, 0.1167, 0.08029, 0.08029, 0.1167, 0.05045, 0.1582, 0.02827, 0.2032, 0.01461, 0.25, 0.01, 0.2968, 0.01461, 0.3418, 0.02827, 0.3833, 0.05045, 0.4197, 0.08029, 0.4496, 0.1167, 0.4717, 0.1582, 0.4854, 0.2032, 0.49, 0.25, 0.4854, 0.2968, 0.4717, 0.3418, 0.4496, 0.3833, 0.4197, 0.4197, 0.3833, 0.4496, 0.3418, 0.4717, 0.0625, 0.5, 0.0625, 1.0, 0.03125, 1.0, 0.03125, 0.5, 0.03125, 0.5, 0.03125, 1.0, 0.0, 1.0, 0.0, 0.5, 0.75, 0.49, 0.7968, 0.4854, 0.8418, 0.4717, 0.8833, 0.4496, 0.9197, 0.4197, 0.9496, 0.3833, 0.9717, 0.3418, 0.9854, 0.2968, 0.99, 0.25, 0.9854, 0.2032, 0.9717, 0.1582, 0.9496, 0.1167, 0.9197, 0.08029, 0.8833, 0.05045, 0.8418, 0.02827, 0.7968, 0.01461, 0.75, 0.01, 0.7032, 0.01461, 0.6582, 0.02827, 0.6167, 0.05045, 0.5803, 0.08029, 0.5504, 0.1167, 0.5283, 0.1582, 0.5146, 0.2032, 0.51, 0.25, 0.5146, 0.2968, 0.5283, 0.3418, 0.5504, 0.3833, 0.5803, 0.4197, 0.6167, 0.4496, 0.6582, 0.4717, 0.7032, 0.4854])
me_cylinder_008.use_remesh_fix_poles = True
me_cylinder_008.use_remesh_preserve_attributes = False
me_cylinder_008.use_mirror_vertex_groups = False
me_cylinder_008.update()
me_cylinder_009 = bpy.data.meshes.new('Cylinder.009')
me_cylinder_009.from_pydata([(0.0, 1.1, -7.715), (0.0, 1.1, 7.715), (0.2146, 1.079, -7.715), (0.2146, 1.079, 7.715), (0.421, 1.016, -7.715), (0.421, 1.016, 7.715), (0.6111, 0.9146, -7.715), (0.6111, 0.9146, 7.715), (0.7778, 0.7778, -7.715), (0.7778, 0.7778, 7.715), (0.9146, 0.6111, -7.715), (0.9146, 0.6111, 7.715), (1.016, 0.421, -7.715), (1.016, 0.421, 7.715), (1.079, 0.2146, -7.715), (1.079, 0.2146, 7.715), (1.1, 8.305e-08, -7.715), (1.1, 8.305e-08, 7.715), (1.079, -0.2146, -7.715), (1.079, -0.2146, 7.715), (1.016, -0.421, -7.715), (1.016, -0.421, 7.715), (0.9146, -0.6111, -7.715), (0.9146, -0.6111, 7.715), (0.7778, -0.7778, -7.715), (0.7778, -0.7778, 7.715), (0.6111, -0.9146, -7.715), (0.6111, -0.9146, 7.715), (0.421, -1.016, -7.715), (0.421, -1.016, 7.715), (0.2146, -1.079, -7.715), (0.2146, -1.079, 7.715), (-3.584e-07, -1.1, -7.715), (-3.584e-07, -1.1, 7.715), (-0.2146, -1.079, -7.715), (-0.2146, -1.079, 7.715), (-0.421, -1.016, -7.715), (-0.421, -1.016, 7.715), (-0.6111, -0.9146, -7.715), (-0.6111, -0.9146, 7.715), (-0.7778, -0.7778, -7.715), (-0.7778, -0.7778, 7.715), (-0.9146, -0.6111, -7.715), (-0.9146, -0.6111, 7.715), (-1.016, -0.421, -7.715), (-1.016, -0.421, 7.715), (-1.079, -0.2146, -7.715), (-1.079, -0.2146, 7.715), (-1.1, 1.062e-06, -7.715), (-1.1, 1.062e-06, 7.715), (-1.079, 0.2146, -7.715), (-1.079, 0.2146, 7.715), (-1.016, 0.421, -7.715), (-1.016, 0.421, 7.715), (-0.9146, 0.6111, -7.715), (-0.9146, 0.6111, 7.715), (-0.7778, 0.7778, -7.715), (-0.7778, 0.7778, 7.715), (-0.6111, 0.9146, -7.715), (-0.6111, 0.9146, 7.715), (-0.421, 1.016, -7.715), (-0.421, 1.016, 7.715), (-0.2146, 1.079, -7.715), (-0.2146, 1.079, 7.715)], [], [(0, 1, 3, 2), (2, 3, 5, 4), (4, 5, 7, 6), (6, 7, 9, 8), (8, 9, 11, 10), (10, 11, 13, 12), (12, 13, 15, 14), (14, 15, 17, 16), (16, 17, 19, 18), (18, 19, 21, 20), (20, 21, 23, 22), (22, 23, 25, 24), (24, 25, 27, 26), (26, 27, 29, 28), (28, 29, 31, 30), (30, 31, 33, 32), (32, 33, 35, 34), (34, 35, 37, 36), (36, 37, 39, 38), (38, 39, 41, 40), (40, 41, 43, 42), (42, 43, 45, 44), (44, 45, 47, 46), (46, 47, 49, 48), (48, 49, 51, 50), (50, 51, 53, 52), (52, 53, 55, 54), (54, 55, 57, 56), (56, 57, 59, 58), (58, 59, 61, 60), (3, 1, 63, 61, 59, 57, 55, 53, 51, 49, 47, 45, 43, 41, 39, 37, 35, 33, 31, 29, 27, 25, 23, 21, 19, 17, 15, 13, 11, 9, 7, 5), (60, 61, 63, 62), (62, 63, 1, 0), (0, 2, 4, 6, 8, 10, 12, 14, 16, 18, 20, 22, 24, 26, 28, 30, 32, 34, 36, 38, 40, 42, 44, 46, 48, 50, 52, 54, 56, 58, 60, 62)])
_uv = me_cylinder_009.uv_layers.new(name='UVMap')
_uv.uv.foreach_set('vector', [1.0, 0.5, 1.0, 1.0, 0.9688, 1.0, 0.9688, 0.5, 0.9688, 0.5, 0.9688, 1.0, 0.9375, 1.0, 0.9375, 0.5, 0.9375, 0.5, 0.9375, 1.0, 0.9062, 1.0, 0.9062, 0.5, 0.9062, 0.5, 0.9062, 1.0, 0.875, 1.0, 0.875, 0.5, 0.875, 0.5, 0.875, 1.0, 0.8438, 1.0, 0.8438, 0.5, 0.8438, 0.5, 0.8438, 1.0, 0.8125, 1.0, 0.8125, 0.5, 0.8125, 0.5, 0.8125, 1.0, 0.7812, 1.0, 0.7812, 0.5, 0.7812, 0.5, 0.7812, 1.0, 0.75, 1.0, 0.75, 0.5, 0.75, 0.5, 0.75, 1.0, 0.7188, 1.0, 0.7188, 0.5, 0.7188, 0.5, 0.7188, 1.0, 0.6875, 1.0, 0.6875, 0.5, 0.6875, 0.5, 0.6875, 1.0, 0.6562, 1.0, 0.6562, 0.5, 0.6562, 0.5, 0.6562, 1.0, 0.625, 1.0, 0.625, 0.5, 0.625, 0.5, 0.625, 1.0, 0.5938, 1.0, 0.5938, 0.5, 0.5938, 0.5, 0.5938, 1.0, 0.5625, 1.0, 0.5625, 0.5, 0.5625, 0.5, 0.5625, 1.0, 0.5312, 1.0, 0.5312, 0.5, 0.5312, 0.5, 0.5312, 1.0, 0.5, 1.0, 0.5, 0.5, 0.5, 0.5, 0.5, 1.0, 0.4688, 1.0, 0.4688, 0.5, 0.4688, 0.5, 0.4688, 1.0, 0.4375, 1.0, 0.4375, 0.5, 0.4375, 0.5, 0.4375, 1.0, 0.4062, 1.0, 0.4062, 0.5, 0.4062, 0.5, 0.4062, 1.0, 0.375, 1.0, 0.375, 0.5, 0.375, 0.5, 0.375, 1.0, 0.3438, 1.0, 0.3438, 0.5, 0.3438, 0.5, 0.3438, 1.0, 0.3125, 1.0, 0.3125, 0.5, 0.3125, 0.5, 0.3125, 1.0, 0.2812, 1.0, 0.2812, 0.5, 0.2812, 0.5, 0.2812, 1.0, 0.25, 1.0, 0.25, 0.5, 0.25, 0.5, 0.25, 1.0, 0.2188, 1.0, 0.2188, 0.5, 0.2188, 0.5, 0.2188, 1.0, 0.1875, 1.0, 0.1875, 0.5, 0.1875, 0.5, 0.1875, 1.0, 0.1562, 1.0, 0.1562, 0.5, 0.1562, 0.5, 0.1562, 1.0, 0.125, 1.0, 0.125, 0.5, 0.125, 0.5, 0.125, 1.0, 0.09375, 1.0, 0.09375, 0.5, 0.09375, 0.5, 0.09375, 1.0, 0.0625, 1.0, 0.0625, 0.5, 0.2968, 0.4854, 0.25, 0.49, 0.2032, 0.4854, 0.1582, 0.4717, 0.1167, 0.4496, 0.08029, 0.4197, 0.05045, 0.3833, 0.02827, 0.3418, 0.01461, 0.2968, 0.01, 0.25, 0.01461, 0.2032, 0.02827, 0.1582, 0.05045, 0.1167, 0.08029, 0.08029, 0.1167, 0.05045, 0.1582, 0.02827, 0.2032, 0.01461, 0.25, 0.01, 0.2968, 0.01461, 0.3418, 0.02827, 0.3833, 0.05045, 0.4197, 0.08029, 0.4496, 0.1167, 0.4717, 0.1582, 0.4854, 0.2032, 0.49, 0.25, 0.4854, 0.2968, 0.4717, 0.3418, 0.4496, 0.3833, 0.4197, 0.4197, 0.3833, 0.4496, 0.3418, 0.4717, 0.0625, 0.5, 0.0625, 1.0, 0.03125, 1.0, 0.03125, 0.5, 0.03125, 0.5, 0.03125, 1.0, 0.0, 1.0, 0.0, 0.5, 0.75, 0.49, 0.7968, 0.4854, 0.8418, 0.4717, 0.8833, 0.4496, 0.9197, 0.4197, 0.9496, 0.3833, 0.9717, 0.3418, 0.9854, 0.2968, 0.99, 0.25, 0.9854, 0.2032, 0.9717, 0.1582, 0.9496, 0.1167, 0.9197, 0.08029, 0.8833, 0.05045, 0.8418, 0.02827, 0.7968, 0.01461, 0.75, 0.01, 0.7032, 0.01461, 0.6582, 0.02827, 0.6167, 0.05045, 0.5803, 0.08029, 0.5504, 0.1167, 0.5283, 0.1582, 0.5146, 0.2032, 0.51, 0.25, 0.5146, 0.2968, 0.5283, 0.3418, 0.5504, 0.3833, 0.5803, 0.4197, 0.6167, 0.4496, 0.6582, 0.4717, 0.7032, 0.4854])
me_cylinder_009.use_remesh_fix_poles = True
me_cylinder_009.use_remesh_preserve_attributes = False
me_cylinder_009.use_mirror_vertex_groups = False
me_cylinder_009.update()
me_cylinder_010 = bpy.data.meshes.new('Cylinder.010')
me_cylinder_010.from_pydata([(0.0, 1.1, -7.715), (0.0, 1.1, 7.715), (0.2146, 1.079, -7.715), (0.2146, 1.079, 7.715), (0.421, 1.016, -7.715), (0.421, 1.016, 7.715), (0.6111, 0.9146, -7.715), (0.6111, 0.9146, 7.715), (0.7778, 0.7778, -7.715), (0.7778, 0.7778, 7.715), (0.9146, 0.6111, -7.715), (0.9146, 0.6111, 7.715), (1.016, 0.421, -7.715), (1.016, 0.421, 7.715), (1.079, 0.2146, -7.715), (1.079, 0.2146, 7.715), (1.1, 8.305e-08, -7.715), (1.1, 8.305e-08, 7.715), (1.079, -0.2146, -7.715), (1.079, -0.2146, 7.715), (1.016, -0.421, -7.715), (1.016, -0.421, 7.715), (0.9146, -0.6111, -7.715), (0.9146, -0.6111, 7.715), (0.7778, -0.7778, -7.715), (0.7778, -0.7778, 7.715), (0.6111, -0.9146, -7.715), (0.6111, -0.9146, 7.715), (0.421, -1.016, -7.715), (0.421, -1.016, 7.715), (0.2146, -1.079, -7.715), (0.2146, -1.079, 7.715), (-3.584e-07, -1.1, -7.715), (-3.584e-07, -1.1, 7.715), (-0.2146, -1.079, -7.715), (-0.2146, -1.079, 7.715), (-0.421, -1.016, -7.715), (-0.421, -1.016, 7.715), (-0.6111, -0.9146, -7.715), (-0.6111, -0.9146, 7.715), (-0.7778, -0.7778, -7.715), (-0.7778, -0.7778, 7.715), (-0.9146, -0.6111, -7.715), (-0.9146, -0.6111, 7.715), (-1.016, -0.421, -7.715), (-1.016, -0.421, 7.715), (-1.079, -0.2146, -7.715), (-1.079, -0.2146, 7.715), (-1.1, 1.062e-06, -7.715), (-1.1, 1.062e-06, 7.715), (-1.079, 0.2146, -7.715), (-1.079, 0.2146, 7.715), (-1.016, 0.421, -7.715), (-1.016, 0.421, 7.715), (-0.9146, 0.6111, -7.715), (-0.9146, 0.6111, 7.715), (-0.7778, 0.7778, -7.715), (-0.7778, 0.7778, 7.715), (-0.6111, 0.9146, -7.715), (-0.6111, 0.9146, 7.715), (-0.421, 1.016, -7.715), (-0.421, 1.016, 7.715), (-0.2146, 1.079, -7.715), (-0.2146, 1.079, 7.715)], [], [(0, 1, 3, 2), (2, 3, 5, 4), (4, 5, 7, 6), (6, 7, 9, 8), (8, 9, 11, 10), (10, 11, 13, 12), (12, 13, 15, 14), (14, 15, 17, 16), (16, 17, 19, 18), (18, 19, 21, 20), (20, 21, 23, 22), (22, 23, 25, 24), (24, 25, 27, 26), (26, 27, 29, 28), (28, 29, 31, 30), (30, 31, 33, 32), (32, 33, 35, 34), (34, 35, 37, 36), (36, 37, 39, 38), (38, 39, 41, 40), (40, 41, 43, 42), (42, 43, 45, 44), (44, 45, 47, 46), (46, 47, 49, 48), (48, 49, 51, 50), (50, 51, 53, 52), (52, 53, 55, 54), (54, 55, 57, 56), (56, 57, 59, 58), (58, 59, 61, 60), (3, 1, 63, 61, 59, 57, 55, 53, 51, 49, 47, 45, 43, 41, 39, 37, 35, 33, 31, 29, 27, 25, 23, 21, 19, 17, 15, 13, 11, 9, 7, 5), (60, 61, 63, 62), (62, 63, 1, 0), (0, 2, 4, 6, 8, 10, 12, 14, 16, 18, 20, 22, 24, 26, 28, 30, 32, 34, 36, 38, 40, 42, 44, 46, 48, 50, 52, 54, 56, 58, 60, 62)])
_uv = me_cylinder_010.uv_layers.new(name='UVMap')
_uv.uv.foreach_set('vector', [1.0, 0.5, 1.0, 1.0, 0.9688, 1.0, 0.9688, 0.5, 0.9688, 0.5, 0.9688, 1.0, 0.9375, 1.0, 0.9375, 0.5, 0.9375, 0.5, 0.9375, 1.0, 0.9062, 1.0, 0.9062, 0.5, 0.9062, 0.5, 0.9062, 1.0, 0.875, 1.0, 0.875, 0.5, 0.875, 0.5, 0.875, 1.0, 0.8438, 1.0, 0.8438, 0.5, 0.8438, 0.5, 0.8438, 1.0, 0.8125, 1.0, 0.8125, 0.5, 0.8125, 0.5, 0.8125, 1.0, 0.7812, 1.0, 0.7812, 0.5, 0.7812, 0.5, 0.7812, 1.0, 0.75, 1.0, 0.75, 0.5, 0.75, 0.5, 0.75, 1.0, 0.7188, 1.0, 0.7188, 0.5, 0.7188, 0.5, 0.7188, 1.0, 0.6875, 1.0, 0.6875, 0.5, 0.6875, 0.5, 0.6875, 1.0, 0.6562, 1.0, 0.6562, 0.5, 0.6562, 0.5, 0.6562, 1.0, 0.625, 1.0, 0.625, 0.5, 0.625, 0.5, 0.625, 1.0, 0.5938, 1.0, 0.5938, 0.5, 0.5938, 0.5, 0.5938, 1.0, 0.5625, 1.0, 0.5625, 0.5, 0.5625, 0.5, 0.5625, 1.0, 0.5312, 1.0, 0.5312, 0.5, 0.5312, 0.5, 0.5312, 1.0, 0.5, 1.0, 0.5, 0.5, 0.5, 0.5, 0.5, 1.0, 0.4688, 1.0, 0.4688, 0.5, 0.4688, 0.5, 0.4688, 1.0, 0.4375, 1.0, 0.4375, 0.5, 0.4375, 0.5, 0.4375, 1.0, 0.4062, 1.0, 0.4062, 0.5, 0.4062, 0.5, 0.4062, 1.0, 0.375, 1.0, 0.375, 0.5, 0.375, 0.5, 0.375, 1.0, 0.3438, 1.0, 0.3438, 0.5, 0.3438, 0.5, 0.3438, 1.0, 0.3125, 1.0, 0.3125, 0.5, 0.3125, 0.5, 0.3125, 1.0, 0.2812, 1.0, 0.2812, 0.5, 0.2812, 0.5, 0.2812, 1.0, 0.25, 1.0, 0.25, 0.5, 0.25, 0.5, 0.25, 1.0, 0.2188, 1.0, 0.2188, 0.5, 0.2188, 0.5, 0.2188, 1.0, 0.1875, 1.0, 0.1875, 0.5, 0.1875, 0.5, 0.1875, 1.0, 0.1562, 1.0, 0.1562, 0.5, 0.1562, 0.5, 0.1562, 1.0, 0.125, 1.0, 0.125, 0.5, 0.125, 0.5, 0.125, 1.0, 0.09375, 1.0, 0.09375, 0.5, 0.09375, 0.5, 0.09375, 1.0, 0.0625, 1.0, 0.0625, 0.5, 0.2968, 0.4854, 0.25, 0.49, 0.2032, 0.4854, 0.1582, 0.4717, 0.1167, 0.4496, 0.08029, 0.4197, 0.05045, 0.3833, 0.02827, 0.3418, 0.01461, 0.2968, 0.01, 0.25, 0.01461, 0.2032, 0.02827, 0.1582, 0.05045, 0.1167, 0.08029, 0.08029, 0.1167, 0.05045, 0.1582, 0.02827, 0.2032, 0.01461, 0.25, 0.01, 0.2968, 0.01461, 0.3418, 0.02827, 0.3833, 0.05045, 0.4197, 0.08029, 0.4496, 0.1167, 0.4717, 0.1582, 0.4854, 0.2032, 0.49, 0.25, 0.4854, 0.2968, 0.4717, 0.3418, 0.4496, 0.3833, 0.4197, 0.4197, 0.3833, 0.4496, 0.3418, 0.4717, 0.0625, 0.5, 0.0625, 1.0, 0.03125, 1.0, 0.03125, 0.5, 0.03125, 0.5, 0.03125, 1.0, 0.0, 1.0, 0.0, 0.5, 0.75, 0.49, 0.7968, 0.4854, 0.8418, 0.4717, 0.8833, 0.4496, 0.9197, 0.4197, 0.9496, 0.3833, 0.9717, 0.3418, 0.9854, 0.2968, 0.99, 0.25, 0.9854, 0.2032, 0.9717, 0.1582, 0.9496, 0.1167, 0.9197, 0.08029, 0.8833, 0.05045, 0.8418, 0.02827, 0.7968, 0.01461, 0.75, 0.01, 0.7032, 0.01461, 0.6582, 0.02827, 0.6167, 0.05045, 0.5803, 0.08029, 0.5504, 0.1167, 0.5283, 0.1582, 0.5146, 0.2032, 0.51, 0.25, 0.5146, 0.2968, 0.5283, 0.3418, 0.5504, 0.3833, 0.5803, 0.4197, 0.6167, 0.4496, 0.6582, 0.4717, 0.7032, 0.4854])
me_cylinder_010.use_remesh_fix_poles = True
me_cylinder_010.use_remesh_preserve_attributes = False
me_cylinder_010.use_mirror_vertex_groups = False
me_cylinder_010.update()
me_cylinder_011 = bpy.data.meshes.new('Cylinder.011')
me_cylinder_011.from_pydata([(0.0, 1.1, -7.715), (0.0, 1.1, 7.715), (0.2146, 1.079, -7.715), (0.2146, 1.079, 7.715), (0.421, 1.016, -7.715), (0.421, 1.016, 7.715), (0.6111, 0.9146, -7.715), (0.6111, 0.9146, 7.715), (0.7778, 0.7778, -7.715), (0.7778, 0.7778, 7.715), (0.9146, 0.6111, -7.715), (0.9146, 0.6111, 7.715), (1.016, 0.421, -7.715), (1.016, 0.421, 7.715), (1.079, 0.2146, -7.715), (1.079, 0.2146, 7.715), (1.1, 8.305e-08, -7.715), (1.1, 8.305e-08, 7.715), (1.079, -0.2146, -7.715), (1.079, -0.2146, 7.715), (1.016, -0.421, -7.715), (1.016, -0.421, 7.715), (0.9146, -0.6111, -7.715), (0.9146, -0.6111, 7.715), (0.7778, -0.7778, -7.715), (0.7778, -0.7778, 7.715), (0.6111, -0.9146, -7.715), (0.6111, -0.9146, 7.715), (0.421, -1.016, -7.715), (0.421, -1.016, 7.715), (0.2146, -1.079, -7.715), (0.2146, -1.079, 7.715), (-3.584e-07, -1.1, -7.715), (-3.584e-07, -1.1, 7.715), (-0.2146, -1.079, -7.715), (-0.2146, -1.079, 7.715), (-0.421, -1.016, -7.715), (-0.421, -1.016, 7.715), (-0.6111, -0.9146, -7.715), (-0.6111, -0.9146, 7.715), (-0.7778, -0.7778, -7.715), (-0.7778, -0.7778, 7.715), (-0.9146, -0.6111, -7.715), (-0.9146, -0.6111, 7.715), (-1.016, -0.421, -7.715), (-1.016, -0.421, 7.715), (-1.079, -0.2146, -7.715), (-1.079, -0.2146, 7.715), (-1.1, 1.062e-06, -7.715), (-1.1, 1.062e-06, 7.715), (-1.079, 0.2146, -7.715), (-1.079, 0.2146, 7.715), (-1.016, 0.421, -7.715), (-1.016, 0.421, 7.715), (-0.9146, 0.6111, -7.715), (-0.9146, 0.6111, 7.715), (-0.7778, 0.7778, -7.715), (-0.7778, 0.7778, 7.715), (-0.6111, 0.9146, -7.715), (-0.6111, 0.9146, 7.715), (-0.421, 1.016, -7.715), (-0.421, 1.016, 7.715), (-0.2146, 1.079, -7.715), (-0.2146, 1.079, 7.715)], [], [(0, 1, 3, 2), (2, 3, 5, 4), (4, 5, 7, 6), (6, 7, 9, 8), (8, 9, 11, 10), (10, 11, 13, 12), (12, 13, 15, 14), (14, 15, 17, 16), (16, 17, 19, 18), (18, 19, 21, 20), (20, 21, 23, 22), (22, 23, 25, 24), (24, 25, 27, 26), (26, 27, 29, 28), (28, 29, 31, 30), (30, 31, 33, 32), (32, 33, 35, 34), (34, 35, 37, 36), (36, 37, 39, 38), (38, 39, 41, 40), (40, 41, 43, 42), (42, 43, 45, 44), (44, 45, 47, 46), (46, 47, 49, 48), (48, 49, 51, 50), (50, 51, 53, 52), (52, 53, 55, 54), (54, 55, 57, 56), (56, 57, 59, 58), (58, 59, 61, 60), (3, 1, 63, 61, 59, 57, 55, 53, 51, 49, 47, 45, 43, 41, 39, 37, 35, 33, 31, 29, 27, 25, 23, 21, 19, 17, 15, 13, 11, 9, 7, 5), (60, 61, 63, 62), (62, 63, 1, 0), (0, 2, 4, 6, 8, 10, 12, 14, 16, 18, 20, 22, 24, 26, 28, 30, 32, 34, 36, 38, 40, 42, 44, 46, 48, 50, 52, 54, 56, 58, 60, 62)])
_uv = me_cylinder_011.uv_layers.new(name='UVMap')
_uv.uv.foreach_set('vector', [1.0, 0.5, 1.0, 1.0, 0.9688, 1.0, 0.9688, 0.5, 0.9688, 0.5, 0.9688, 1.0, 0.9375, 1.0, 0.9375, 0.5, 0.9375, 0.5, 0.9375, 1.0, 0.9062, 1.0, 0.9062, 0.5, 0.9062, 0.5, 0.9062, 1.0, 0.875, 1.0, 0.875, 0.5, 0.875, 0.5, 0.875, 1.0, 0.8438, 1.0, 0.8438, 0.5, 0.8438, 0.5, 0.8438, 1.0, 0.8125, 1.0, 0.8125, 0.5, 0.8125, 0.5, 0.8125, 1.0, 0.7812, 1.0, 0.7812, 0.5, 0.7812, 0.5, 0.7812, 1.0, 0.75, 1.0, 0.75, 0.5, 0.75, 0.5, 0.75, 1.0, 0.7188, 1.0, 0.7188, 0.5, 0.7188, 0.5, 0.7188, 1.0, 0.6875, 1.0, 0.6875, 0.5, 0.6875, 0.5, 0.6875, 1.0, 0.6562, 1.0, 0.6562, 0.5, 0.6562, 0.5, 0.6562, 1.0, 0.625, 1.0, 0.625, 0.5, 0.625, 0.5, 0.625, 1.0, 0.5938, 1.0, 0.5938, 0.5, 0.5938, 0.5, 0.5938, 1.0, 0.5625, 1.0, 0.5625, 0.5, 0.5625, 0.5, 0.5625, 1.0, 0.5312, 1.0, 0.5312, 0.5, 0.5312, 0.5, 0.5312, 1.0, 0.5, 1.0, 0.5, 0.5, 0.5, 0.5, 0.5, 1.0, 0.4688, 1.0, 0.4688, 0.5, 0.4688, 0.5, 0.4688, 1.0, 0.4375, 1.0, 0.4375, 0.5, 0.4375, 0.5, 0.4375, 1.0, 0.4062, 1.0, 0.4062, 0.5, 0.4062, 0.5, 0.4062, 1.0, 0.375, 1.0, 0.375, 0.5, 0.375, 0.5, 0.375, 1.0, 0.3438, 1.0, 0.3438, 0.5, 0.3438, 0.5, 0.3438, 1.0, 0.3125, 1.0, 0.3125, 0.5, 0.3125, 0.5, 0.3125, 1.0, 0.2812, 1.0, 0.2812, 0.5, 0.2812, 0.5, 0.2812, 1.0, 0.25, 1.0, 0.25, 0.5, 0.25, 0.5, 0.25, 1.0, 0.2188, 1.0, 0.2188, 0.5, 0.2188, 0.5, 0.2188, 1.0, 0.1875, 1.0, 0.1875, 0.5, 0.1875, 0.5, 0.1875, 1.0, 0.1562, 1.0, 0.1562, 0.5, 0.1562, 0.5, 0.1562, 1.0, 0.125, 1.0, 0.125, 0.5, 0.125, 0.5, 0.125, 1.0, 0.09375, 1.0, 0.09375, 0.5, 0.09375, 0.5, 0.09375, 1.0, 0.0625, 1.0, 0.0625, 0.5, 0.2968, 0.4854, 0.25, 0.49, 0.2032, 0.4854, 0.1582, 0.4717, 0.1167, 0.4496, 0.08029, 0.4197, 0.05045, 0.3833, 0.02827, 0.3418, 0.01461, 0.2968, 0.01, 0.25, 0.01461, 0.2032, 0.02827, 0.1582, 0.05045, 0.1167, 0.08029, 0.08029, 0.1167, 0.05045, 0.1582, 0.02827, 0.2032, 0.01461, 0.25, 0.01, 0.2968, 0.01461, 0.3418, 0.02827, 0.3833, 0.05045, 0.4197, 0.08029, 0.4496, 0.1167, 0.4717, 0.1582, 0.4854, 0.2032, 0.49, 0.25, 0.4854, 0.2968, 0.4717, 0.3418, 0.4496, 0.3833, 0.4197, 0.4197, 0.3833, 0.4496, 0.3418, 0.4717, 0.0625, 0.5, 0.0625, 1.0, 0.03125, 1.0, 0.03125, 0.5, 0.03125, 0.5, 0.03125, 1.0, 0.0, 1.0, 0.0, 0.5, 0.75, 0.49, 0.7968, 0.4854, 0.8418, 0.4717, 0.8833, 0.4496, 0.9197, 0.4197, 0.9496, 0.3833, 0.9717, 0.3418, 0.9854, 0.2968, 0.99, 0.25, 0.9854, 0.2032, 0.9717, 0.1582, 0.9496, 0.1167, 0.9197, 0.08029, 0.8833, 0.05045, 0.8418, 0.02827, 0.7968, 0.01461, 0.75, 0.01, 0.7032, 0.01461, 0.6582, 0.02827, 0.6167, 0.05045, 0.5803, 0.08029, 0.5504, 0.1167, 0.5283, 0.1582, 0.5146, 0.2032, 0.51, 0.25, 0.5146, 0.2968, 0.5283, 0.3418, 0.5504, 0.3833, 0.5803, 0.4197, 0.6167, 0.4496, 0.6582, 0.4717, 0.7032, 0.4854])
me_cylinder_011.use_remesh_fix_poles = True
me_cylinder_011.use_remesh_preserve_attributes = False
me_cylinder_011.use_mirror_vertex_groups = False
me_cylinder_011.update()

# ---- objects
ob_v1_001 = bpy.data.objects.new('V1.001', me_v1_001)
ob_cube = bpy.data.objects.new('Cube', me_cube_001)
ob_cube_001 = bpy.data.objects.new('Cube.001', me_cube_002)
ob_cube_002 = bpy.data.objects.new('Cube.002', me_cube_003)
ob_cylinder = bpy.data.objects.new('Cylinder', me_cylinder)
ob_cylinder_001 = bpy.data.objects.new('Cylinder.001', me_cylinder_001)
ob_cylinder_002 = bpy.data.objects.new('Cylinder.002', me_cylinder_002)
ob_cylinder_003 = bpy.data.objects.new('Cylinder.003', me_cylinder_003)
ob_cylinder_004 = bpy.data.objects.new('Cylinder.004', me_cylinder_004)
ob_cylinder_005 = bpy.data.objects.new('Cylinder.005', me_cylinder_005)
ob_cylinder_006 = bpy.data.objects.new('Cylinder.006', me_cylinder_006)
ob_cylinder_007 = bpy.data.objects.new('Cylinder.007', me_cylinder_007)
ob_cylinder_008 = bpy.data.objects.new('Cylinder.008', me_cylinder_008)
ob_cylinder_009 = bpy.data.objects.new('Cylinder.009', me_cylinder_009)
ob_cylinder_010 = bpy.data.objects.new('Cylinder.010', me_cylinder_010)
ob_cylinder_011 = bpy.data.objects.new('Cylinder.011', me_cylinder_011)

# ---- transforms, parenting, visibility, modifiers, constraints
ob_v1_001.location = (0.0, 0.0, 0.0)
ob_v1_001.lineart.crease_threshold = 0.0
ob_cube.location = (-40.99, 0.37, 0.0)
ob_cube.scale = (17.0, 8.0, 11.85)
ob_cube.lineart.crease_threshold = 0.0
ob_cube_001.location = (44.01, 0.37, 0.0)
ob_cube_001.scale = (17.0, 8.0, 11.85)
ob_cube_001.lineart.crease_threshold = 0.0
ob_cube_002.location = (1.51, 0.37, 0.0)
ob_cube_002.scale = (17.0, 8.0, 11.85)
ob_cube_002.lineart.crease_threshold = 0.0
ob_cylinder.location = (-19.9, -10.9, 0.0)
ob_cylinder.lineart.crease_threshold = 0.0
ob_cylinder_001.location = (-22.6, -10.9, 0.0)
ob_cylinder_001.lineart.crease_threshold = 0.0
ob_cylinder_002.location = (-22.6, 10.9, 0.0)
ob_cylinder_002.lineart.crease_threshold = 0.0
ob_cylinder_003.location = (-19.9, 10.9, 0.0)
ob_cylinder_003.lineart.crease_threshold = 0.0
ob_cylinder_004.location = (22.6, 10.9, 0.0)
ob_cylinder_004.lineart.crease_threshold = 0.0
ob_cylinder_005.location = (19.9, 10.9, 0.0)
ob_cylinder_005.lineart.crease_threshold = 0.0
ob_cylinder_006.location = (22.6, -10.9, 0.0)
ob_cylinder_006.lineart.crease_threshold = 0.0
ob_cylinder_007.location = (19.9, -10.9, 0.0)
ob_cylinder_007.lineart.crease_threshold = 0.0
ob_cylinder_008.location = (62.4, -10.9, 0.0)
ob_cylinder_008.lineart.crease_threshold = 0.0
ob_cylinder_009.location = (62.4, 10.9, 0.0)
ob_cylinder_009.lineart.crease_threshold = 0.0
ob_cylinder_010.location = (-62.4, 10.9, 0.0)
ob_cylinder_010.lineart.crease_threshold = 0.0
ob_cylinder_011.location = (-62.4, -10.9, 0.0)
ob_cylinder_011.lineart.crease_threshold = 0.0

# ---- collection membership
col_collection.objects.link(ob_v1_001)
col_collection.objects.link(ob_cube)
col_collection.objects.link(ob_cube_001)
col_collection.objects.link(ob_cube_002)
col_collection.objects.link(ob_cylinder)
col_collection.objects.link(ob_cylinder_001)
col_collection.objects.link(ob_cylinder_002)
col_collection.objects.link(ob_cylinder_003)
col_collection.objects.link(ob_cylinder_004)
col_collection.objects.link(ob_cylinder_005)
col_collection.objects.link(ob_cylinder_006)
col_collection.objects.link(ob_cylinder_007)
col_collection.objects.link(ob_cylinder_008)
col_collection.objects.link(ob_cylinder_009)
col_collection.objects.link(ob_cylinder_010)
col_collection.objects.link(ob_cylinder_011)

# ---- scene / render settings (as saved in the file)
scene.frame_start = 1; scene.frame_end = 250; scene.frame_set(1)
scene.render.engine = 'BLENDER_EEVEE_NEXT'
scene.cycles.use_denoising = False
scene.cycles.samples = 128
scene.cycles.sampling_pattern = 'TABULATED_SOBOL'
scene.cycles.use_adaptive_sampling = False
scene.cycles.use_light_tree = False
scene.view_settings.view_transform = 'Filmic'
bpy.context.view_layer.update()

# ---- added for rendering (the .blend has no active camera and no usable light): camera, sun
cam_auto = bpy.data.cameras.new('AutoCamera')
cam_auto.lens = 50.0
cam_auto.sensor_width = 36.0
cam_auto.clip_end = 2448.26
ob_auto_camera = bpy.data.objects.new('AutoCamera', cam_auto)
scene.collection.objects.link(ob_auto_camera)
ob_auto_camera.location = (139.503, -167.403, 111.602)
ob_auto_camera.rotation_euler = (1.09748, -7.21219e-08, 0.694738)
scene.camera = ob_auto_camera
light_auto_sun = bpy.data.lights.new('AutoSun', 'SUN')
light_auto_sun.energy = 3.0
light_auto_sun.angle = 0.0523599
ob_auto_sun = bpy.data.objects.new('AutoSun', light_auto_sun)
scene.collection.objects.link(ob_auto_sun)
ob_auto_sun.rotation_euler = (0.872665, 0.174533, 0.523599)
bpy.context.view_layer.update()
